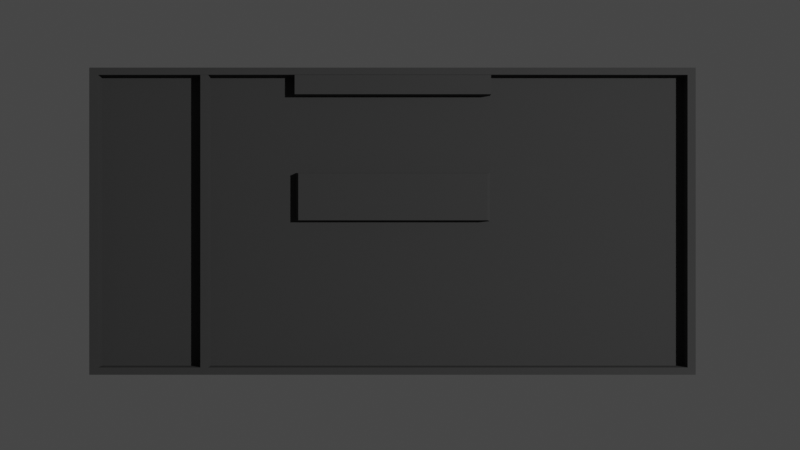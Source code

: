 # Source: UIStruncture.blend  (saved by Blender 3.6.13; exported with 4.5.12 LTS)
import bpy
from mathutils import Matrix  # noqa: F401  (used for matrix-valued properties, if any)

bpy.ops.wm.read_factory_settings(use_empty=True)
scene = bpy.context.scene
scene.name = 'Scene'

# ---- collections
col_collection = bpy.data.collections.new('Collection'); scene.collection.children.link(col_collection)

# ---- materials (node trees are filled in below, after node groups)
mat_material_001 = bpy.data.materials.new('Material.001')
mat_material_001.use_transparent_shadow = False

# ---- material node trees
mat_material_001.use_nodes = True; mat_material_001.node_tree.nodes.clear()
_N = mat_material_001.node_tree.nodes; _L = mat_material_001.node_tree.links
n0 = _N.new('ShaderNodeBsdfPrincipled'); n0.name = 'Principled BSDF'; n0.location = (10, 300)
n0.distribution = 'GGX'
n0.subsurface_method = 'RANDOM_WALK_SKIN'
n0.inputs[0].default_value = (0.0331, 0.0331, 0.0331, 1.0)
n0.inputs[2].default_value = 1.0
n0.inputs[3].default_value = 1.45
n0.inputs[27].default_value = (0.0, 0.0, 0.0, 1.0)
n0.inputs[28].default_value = 1.0
n1 = _N.new('ShaderNodeOutputMaterial'); n1.name = 'Material Output'; n1.location = (300, 300)
_L.new(n0.outputs[0], n1.inputs[0])
n1.is_active_output = True

# ---- world
world_world = bpy.data.worlds.new('World'); scene.world = world_world
world_world.use_nodes = True; world_world.node_tree.nodes.clear()
_N = world_world.node_tree.nodes; _L = world_world.node_tree.links
n0 = _N.new('ShaderNodeOutputWorld'); n0.name = 'World Output'; n0.location = (300, 300)
n1 = _N.new('ShaderNodeBackground'); n1.name = 'Background'; n1.location = (10, 300)
n1.inputs[0].default_value = (0.05088, 0.05088, 0.05088, 1.0)
_L.new(n1.outputs[0], n0.inputs[0])
n0.is_active_output = True
world_world.color = (0.05088, 0.05088, 0.05088)
world_world.use_sun_shadow = False
world_world.sun_shadow_jitter_overblur = 0.0

# ---- cameras
cam_camera = bpy.data.cameras.new('Camera')
cam_camera.clip_end = 100.0
cam_camera.ortho_scale = 7.314

# ---- lights
light_light = bpy.data.lights.new('Light', 'POINT')
light_light.transmission_factor = 0.0
light_light.energy = 1000.0
light_light.shadow_soft_size = 0.1
light_light.shadow_maximum_resolution = 0.006
light_light.use_absolute_resolution = True
light_light_001 = bpy.data.lights.new('Light.001', 'POINT')
light_light_001.transmission_factor = 0.0
light_light_001.energy = 1500.0
light_light_001.shadow_soft_size = 0.1
light_light_001.shadow_maximum_resolution = 0.006
light_light_001.use_absolute_resolution = True

# ---- meshes
me_cube_001 = bpy.data.meshes.new('Cube.001')
me_cube_001.from_pydata([(-1.0, -1.0, -1.0), (-0.9707, -0.9527, 1.0), (-1.0, 1.0, -1.0), (-0.9707, 0.9527, 1.0), (1.0, -1.0, -1.0), (0.9733, -0.9527, 1.0), (1.0, 1.0, -1.0), (0.9733, 0.9527, 1.0), (-1.0, -1.0, 1.0), (-1.0, 1.0, 1.0), (1.0, 1.0, 1.0), (1.0, -1.0, 1.0), (-0.9707, -0.9527, 1.0), (-0.9707, 0.9527, 1.0), (0.9733, 0.9527, 1.0), (0.9733, -0.9527, 1.0), (-0.9707, -0.9527, 0.0407), (-0.9707, 0.9527, 0.0407), (0.9733, 0.9527, 0.0407), (0.9733, -0.9527, 0.0407), (0.3333, 1.0, -1.0), (-0.3333, 1.0, -1.0), (-0.3333, 1.0, 1.0), (0.3333, 1.0, 1.0), (-0.3333, -1.0, -1.0), (0.3333, -1.0, -1.0), (0.3333, -1.0, 1.0), (-0.3333, -1.0, 1.0), (-0.3227, 0.9527, 1.0), (0.3253, 0.9527, 1.0), (0.3253, -0.9527, 1.0), (-0.3227, -0.9527, 1.0), (-0.3227, 0.9538, 1.0), (0.3253, 0.9538, 1.0), (0.3253, -0.9527, 1.0), (-0.3227, -0.9527, 1.0), (-0.3227, 0.9538, 0.0407), (0.3253, 0.9538, 0.0407), (0.3253, -0.9527, 0.0407), (-0.3227, -0.9527, 0.0407), (-0.3227, 0.8269, 1.0), (0.3253, 0.8269, 1.0), (-0.3227, 0.8269, 0.0407), (0.3253, 0.8269, 0.0407), (-1.0, 0.6667, -1.0), (-1.0, 0.3333, -1.0), (-1.0, -2.98e-08, -1.0), (-1.0, -0.3333, -1.0), (-1.0, -0.6667, -1.0), (-1.0, -0.6667, 1.0), (-1.0, -0.3333, 1.0), (-1.0, 2.98e-08, 1.0), (-1.0, 0.3333, 1.0), (-1.0, 0.6667, 1.0), (1.0, -0.6667, -1.0), (1.0, -0.3333, -1.0), (1.0, 2.98e-08, -1.0), (1.0, 0.3333, -1.0), (1.0, 0.6667, -1.0), (1.0, 0.6667, 1.0), (1.0, 0.3333, 1.0), (1.0, -2.98e-08, 1.0), (1.0, -0.3333, 1.0), (1.0, -0.6667, 1.0), (-0.9707, -0.6352, 1.0), (-0.9707, -0.3176, 1.0), (-0.9707, 0.0, 1.0), (-0.9707, 0.3176, 1.0), (-0.9707, 0.6352, 1.0), (0.9733, 0.6352, 1.0), (0.9733, 0.3176, 1.0), (0.9733, 0.0, 1.0), (0.9733, -0.3176, 1.0), (0.9733, -0.6352, 1.0), (-0.9707, -0.6352, 1.0), (-0.9707, -0.3176, 1.0), (-0.9707, 0.0, 1.0), (-0.9707, 0.3176, 1.0), (-0.9707, 0.6352, 1.0), (0.9733, 0.6352, 1.0), (0.9733, 0.3176, 1.0), (0.9733, 0.0, 1.0), (0.9733, -0.3176, 1.0), (0.9733, -0.6352, 1.0), (-0.9707, -0.6352, 0.0407), (-0.9707, -0.3176, 0.0407), (-0.9707, 0.0, 0.0407), (-0.9707, 0.3176, 0.0407), (-0.9707, 0.6352, 0.0407), (0.9733, 0.6352, 0.0407), (0.9733, 0.3176, 0.0407), (0.9733, 0.0, 0.0407), (0.9733, -0.3176, 0.0407), (0.9733, -0.6352, 0.0407), (0.3253, 0.636, 0.0407), (0.3253, 0.3183, 0.0407), (0.3253, 0.0005113, 0.0407), (0.3253, -0.3172, 0.0407), (0.3253, -0.635, 0.0407), (-0.3227, 0.636, 0.0407), (-0.3227, 0.3183, 0.0407), (-0.3227, 0.0005113, 0.0407), (-0.3227, -0.3172, 0.0407), (-0.3227, -0.635, 0.0407), (-0.3333, 0.6667, -1.0), (-0.3333, 0.3333, -1.0), (-0.3333, -2.98e-08, -1.0), (-0.3333, -0.3333, -1.0), (-0.3333, -0.6667, -1.0), (0.3333, 0.6667, -1.0), (0.3333, 0.3333, -1.0), (0.3333, -2.98e-08, -1.0), (0.3333, -0.3333, -1.0), (0.3333, -0.6667, -1.0), (0.3141, 0.3128, 0.8237), (0.3141, 0.006003, 0.8237), (-0.3115, 0.3128, 0.8237), (-0.3115, 0.006003, 0.8237), (-0.36, 1.0, -1.0), (-0.3867, 1.0, -1.0), (-0.4133, 1.0, -1.0), (-0.44, 1.0, -1.0), (-0.4667, 1.0, -1.0), (-0.4933, 1.0, -1.0), (-0.52, 1.0, -1.0), (-0.5467, 1.0, -1.0), (-0.5733, 1.0, -1.0), (-0.6, 1.0, -1.0), (-0.6267, 1.0, -1.0), (-0.6533, 1.0, -1.0), (-0.68, 1.0, -1.0), (-0.7067, 1.0, -1.0), (-0.7333, 1.0, -1.0), (-0.76, 1.0, -1.0), (-0.7867, 1.0, -1.0), (-0.8133, 1.0, -1.0), (-0.84, 1.0, -1.0), (-0.8667, 1.0, -1.0), (-0.8933, 1.0, -1.0), (-0.92, 1.0, -1.0), (-0.9467, 1.0, -1.0), (-0.9733, 1.0, -1.0), (-0.36, -1.0, 1.0), (-0.3867, -1.0, 1.0), (-0.4133, -1.0, 1.0), (-0.44, -1.0, 1.0), (-0.4667, -1.0, 1.0), (-0.4933, -1.0, 1.0), (-0.52, -1.0, 1.0), (-0.5467, -1.0, 1.0), (-0.5733, -1.0, 1.0), (-0.6, -1.0, 1.0), (-0.6267, -1.0, 1.0), (-0.6533, -1.0, 1.0), (-0.68, -1.0, 1.0), (-0.7067, -1.0, 1.0), (-0.7333, -1.0, 1.0), (-0.76, -1.0, 1.0), (-0.7867, -1.0, 1.0), (-0.8133, -1.0, 1.0), (-0.84, -1.0, 1.0), (-0.8667, -1.0, 1.0), (-0.8933, -1.0, 1.0), (-0.92, -1.0, 1.0), (-0.9467, -1.0, 1.0), (-0.9733, -1.0, 1.0), (-0.3486, -0.9527, 1.0), (-0.3746, -0.9527, 1.0), (-0.4005, -0.9527, 1.0), (-0.4264, -0.9527, 1.0), (-0.4523, -0.9527, 1.0), (-0.4782, -0.9527, 1.0), (-0.5041, -0.9527, 1.0), (-0.5301, -0.9527, 1.0), (-0.556, -0.9527, 1.0), (-0.5819, -0.9527, 1.0), (-0.6078, -0.9527, 1.0), (-0.6337, -0.9527, 1.0), (-0.6597, -0.9527, 1.0), (-0.6856, -0.9527, 1.0), (-0.7115, -0.9527, 1.0), (-0.7374, -0.9527, 1.0), (-0.7633, -0.9527, 1.0), (-0.7893, -0.9527, 1.0), (-0.8152, -0.9527, 1.0), (-0.8411, -0.9527, 1.0), (-0.867, -0.9527, 1.0), (-0.8929, -0.9527, 1.0), (-0.9189, -0.9527, 1.0), (-0.9448, -0.9527, 1.0), (-0.3486, -0.9527, 1.0), (-0.3746, -0.9527, 1.0), (-0.4005, -0.9527, 1.0), (-0.4264, -0.9527, 1.0), (-0.4523, -0.9527, 1.0), (-0.4782, -0.9527, 1.0), (-0.5041, -0.9527, 1.0), (-0.5301, -0.9527, 1.0), (-0.556, -0.9527, 1.0), (-0.5819, -0.9527, 1.0), (-0.6078, -0.9527, 1.0), (-0.6337, -0.9527, 1.0), (-0.6597, -0.9527, 1.0), (-0.6856, -0.9527, 1.0), (-0.7115, -0.9527, 1.0), (-0.7374, -0.9527, 1.0), (-0.7633, -0.9527, 1.0), (-0.7893, -0.9527, 1.0), (-0.8152, -0.9527, 1.0), (-0.8411, -0.9527, 1.0), (-0.867, -0.9527, 1.0), (-0.8929, -0.9527, 1.0), (-0.9189, -0.9527, 1.0), (-0.9448, -0.9527, 1.0), (-0.3486, -0.9527, 0.0407), (-0.3746, -0.9527, 0.0407), (-0.4005, -0.9527, 0.0407), (-0.4264, -0.9527, 0.0407), (-0.4523, -0.9527, 0.0407), (-0.4782, -0.9527, 0.0407), (-0.5041, -0.9527, 0.0407), (-0.5301, -0.9527, 0.0407), (-0.556, -0.9527, 0.0407), (-0.5819, -0.9527, 0.0407), (-0.6078, -0.9527, 0.0407), (-0.6337, -0.9527, 0.0407), (-0.6597, -0.9527, 0.0407), (-0.6856, -0.9527, 0.0407), (-0.7115, -0.9527, 0.0407), (-0.7374, -0.9527, 0.0407), (-0.7633, -0.9527, 0.0407), (-0.7893, -0.9527, 0.0407), (-0.8152, -0.9527, 0.0407), (-0.8411, -0.9527, 0.0407), (-0.867, -0.9527, 0.0407), (-0.8929, -0.9527, 0.0407), (-0.9189, -0.9527, 0.0407), (-0.9448, -0.9527, 0.0407), (-0.9733, 1.0, 1.0), (-0.9467, 1.0, 1.0), (-0.92, 1.0, 1.0), (-0.8933, 1.0, 1.0), (-0.8667, 1.0, 1.0), (-0.84, 1.0, 1.0), (-0.8133, 1.0, 1.0), (-0.7867, 1.0, 1.0), (-0.76, 1.0, 1.0), (-0.7333, 1.0, 1.0), (-0.7067, 1.0, 1.0), (-0.68, 1.0, 1.0), (-0.6533, 1.0, 1.0), (-0.6267, 1.0, 1.0), (-0.6, 1.0, 1.0), (-0.5733, 1.0, 1.0), (-0.5467, 1.0, 1.0), (-0.52, 1.0, 1.0), (-0.4933, 1.0, 1.0), (-0.4667, 1.0, 1.0), (-0.44, 1.0, 1.0), (-0.4133, 1.0, 1.0), (-0.3867, 1.0, 1.0), (-0.36, 1.0, 1.0), (-0.9733, -1.0, -1.0), (-0.9467, -1.0, -1.0), (-0.92, -1.0, -1.0), (-0.8933, -1.0, -1.0), (-0.8667, -1.0, -1.0), (-0.84, -1.0, -1.0), (-0.8133, -1.0, -1.0), (-0.7867, -1.0, -1.0), (-0.76, -1.0, -1.0), (-0.7333, -1.0, -1.0), (-0.7067, -1.0, -1.0), (-0.68, -1.0, -1.0), (-0.6533, -1.0, -1.0), (-0.6267, -1.0, -1.0), (-0.6, -1.0, -1.0), (-0.5733, -1.0, -1.0), (-0.5467, -1.0, -1.0), (-0.52, -1.0, -1.0), (-0.4933, -1.0, -1.0), (-0.4667, -1.0, -1.0), (-0.44, -1.0, -1.0), (-0.4133, -1.0, -1.0), (-0.3867, -1.0, -1.0), (-0.36, -1.0, -1.0), (-0.9448, 0.9527, 1.0), (-0.9189, 0.9527, 1.0), (-0.8929, 0.9527, 1.0), (-0.867, 0.9527, 1.0), (-0.8411, 0.9527, 1.0), (-0.8152, 0.9527, 1.0), (-0.7893, 0.9527, 1.0), (-0.7633, 0.9527, 1.0), (-0.7374, 0.9527, 1.0), (-0.7115, 0.9527, 1.0), (-0.6856, 0.9527, 1.0), (-0.6597, 0.9527, 1.0), (-0.6337, 0.9527, 1.0), (-0.6078, 0.9527, 1.0), (-0.5819, 0.9527, 1.0), (-0.556, 0.9527, 1.0), (-0.5301, 0.9527, 1.0), (-0.5041, 0.9527, 1.0), (-0.4782, 0.9527, 1.0), (-0.4523, 0.9527, 1.0), (-0.4264, 0.9527, 1.0), (-0.4005, 0.9527, 1.0), (-0.3746, 0.9527, 1.0), (-0.3486, 0.9527, 1.0), (-0.9448, 0.9528, 1.0), (-0.9189, 0.9528, 1.0), (-0.8929, 0.9529, 1.0), (-0.867, 0.9529, 1.0), (-0.8411, 0.9529, 1.0), (-0.8152, 0.953, 1.0), (-0.7893, 0.953, 1.0), (-0.7633, 0.9531, 1.0), (-0.7374, 0.9531, 1.0), (-0.7115, 0.9531, 1.0), (-0.6856, 0.9532, 1.0), (-0.6597, 0.9532, 1.0), (-0.6337, 0.9533, 1.0), (-0.6078, 0.9533, 1.0), (-0.5819, 0.9533, 1.0), (-0.556, 0.9534, 1.0), (-0.5301, 0.9534, 1.0), (-0.5041, 0.9535, 1.0), (-0.4782, 0.9535, 1.0), (-0.4523, 0.9536, 1.0), (-0.4264, 0.9536, 1.0), (-0.4005, 0.9536, 1.0), (-0.3746, 0.9537, 1.0), (-0.3486, 0.9537, 1.0), (-0.9448, 0.9528, 0.0407), (-0.9189, 0.9528, 0.0407), (-0.8929, 0.9529, 0.0407), (-0.867, 0.9529, 0.0407), (-0.8411, 0.9529, 0.0407), (-0.8152, 0.953, 0.0407), (-0.7893, 0.953, 0.0407), (-0.7633, 0.9531, 0.0407), (-0.7374, 0.9531, 0.0407), (-0.7115, 0.9531, 0.0407), (-0.6856, 0.9532, 0.0407), (-0.6597, 0.9532, 0.0407), (-0.6337, 0.9533, 0.0407), (-0.6078, 0.9533, 0.0407), (-0.5819, 0.9533, 0.0407), (-0.556, 0.9534, 0.0407), (-0.5301, 0.9534, 0.0407), (-0.5041, 0.9535, 0.0407), (-0.4782, 0.9535, 0.0407), (-0.4523, 0.9536, 0.0407), (-0.4264, 0.9536, 0.0407), (-0.4005, 0.9536, 0.0407), (-0.3746, 0.9537, 0.0407), (-0.3486, 0.9537, 0.0407), (-0.36, 0.6667, -1.0), (-0.3867, 0.6667, -1.0), (-0.4133, 0.6667, -1.0), (-0.44, 0.6667, -1.0), (-0.4667, 0.6667, -1.0), (-0.4933, 0.6667, -1.0), (-0.52, 0.6667, -1.0), (-0.5467, 0.6667, -1.0), (-0.5733, 0.6667, -1.0), (-0.6, 0.6667, -1.0), (-0.6267, 0.6667, -1.0), (-0.6533, 0.6667, -1.0), (-0.68, 0.6667, -1.0), (-0.7067, 0.6667, -1.0), (-0.7333, 0.6667, -1.0), (-0.76, 0.6667, -1.0), (-0.7867, 0.6667, -1.0), (-0.8133, 0.6667, -1.0), (-0.84, 0.6667, -1.0), (-0.8667, 0.6667, -1.0), (-0.8933, 0.6667, -1.0), (-0.92, 0.6667, -1.0), (-0.9467, 0.6667, -1.0), (-0.9733, 0.6667, -1.0), (-0.36, 0.3333, -1.0), (-0.3867, 0.3333, -1.0), (-0.4133, 0.3333, -1.0), (-0.44, 0.3333, -1.0), (-0.4667, 0.3333, -1.0), (-0.4933, 0.3333, -1.0), (-0.52, 0.3333, -1.0), (-0.5467, 0.3333, -1.0), (-0.5733, 0.3333, -1.0), (-0.6, 0.3333, -1.0), (-0.6267, 0.3333, -1.0), (-0.6533, 0.3333, -1.0), (-0.68, 0.3333, -1.0), (-0.7067, 0.3333, -1.0), (-0.7333, 0.3333, -1.0), (-0.76, 0.3333, -1.0), (-0.7867, 0.3333, -1.0), (-0.8133, 0.3333, -1.0), (-0.84, 0.3333, -1.0), (-0.8667, 0.3333, -1.0), (-0.8933, 0.3333, -1.0), (-0.92, 0.3333, -1.0), (-0.9467, 0.3333, -1.0), (-0.9733, 0.3333, -1.0), (-0.36, -2.98e-08, -1.0), (-0.3867, -2.98e-08, -1.0), (-0.4133, -2.98e-08, -1.0), (-0.44, -2.98e-08, -1.0), (-0.4667, -2.98e-08, -1.0), (-0.4933, -2.98e-08, -1.0), (-0.52, -2.98e-08, -1.0), (-0.5467, -2.98e-08, -1.0), (-0.5733, -2.98e-08, -1.0), (-0.6, -2.98e-08, -1.0), (-0.6267, -2.98e-08, -1.0), (-0.6533, -2.98e-08, -1.0), (-0.68, -2.98e-08, -1.0), (-0.7067, -2.98e-08, -1.0), (-0.7333, -2.98e-08, -1.0), (-0.76, -2.98e-08, -1.0), (-0.7867, -2.98e-08, -1.0), (-0.8133, -2.98e-08, -1.0), (-0.84, -2.98e-08, -1.0), (-0.8667, -2.98e-08, -1.0), (-0.8933, -2.98e-08, -1.0), (-0.92, -2.98e-08, -1.0), (-0.9467, -2.98e-08, -1.0), (-0.9733, -2.98e-08, -1.0), (-0.36, -0.3333, -1.0), (-0.3867, -0.3333, -1.0), (-0.4133, -0.3333, -1.0), (-0.44, -0.3333, -1.0), (-0.4667, -0.3333, -1.0), (-0.4933, -0.3333, -1.0), (-0.52, -0.3333, -1.0), (-0.5467, -0.3333, -1.0), (-0.5733, -0.3333, -1.0), (-0.6, -0.3333, -1.0), (-0.6267, -0.3333, -1.0), (-0.6533, -0.3333, -1.0), (-0.68, -0.3333, -1.0), (-0.7067, -0.3333, -1.0), (-0.7333, -0.3333, -1.0), (-0.76, -0.3333, -1.0), (-0.7867, -0.3333, -1.0), (-0.8133, -0.3333, -1.0), (-0.84, -0.3333, -1.0), (-0.8667, -0.3333, -1.0), (-0.8933, -0.3333, -1.0), (-0.92, -0.3333, -1.0), (-0.9467, -0.3333, -1.0), (-0.9733, -0.3333, -1.0), (-0.36, -0.6667, -1.0), (-0.3867, -0.6667, -1.0), (-0.4133, -0.6667, -1.0), (-0.44, -0.6667, -1.0), (-0.4667, -0.6667, -1.0), (-0.4933, -0.6667, -1.0), (-0.52, -0.6667, -1.0), (-0.5467, -0.6667, -1.0), (-0.5733, -0.6667, -1.0), (-0.6, -0.6667, -1.0), (-0.6267, -0.6667, -1.0), (-0.6533, -0.6667, -1.0), (-0.68, -0.6667, -1.0), (-0.7067, -0.6667, -1.0), (-0.7333, -0.6667, -1.0), (-0.76, -0.6667, -1.0), (-0.7867, -0.6667, -1.0), (-0.8133, -0.6667, -1.0), (-0.84, -0.6667, -1.0), (-0.8667, -0.6667, -1.0), (-0.8933, -0.6667, -1.0), (-0.92, -0.6667, -1.0), (-0.9467, -0.6667, -1.0), (-0.9733, -0.6667, -1.0), (-0.9448, 0.6352, 0.0407), (-0.9189, 0.6352, 0.0407), (-0.8929, 0.6353, 0.0407), (-0.867, 0.6353, 0.0407), (-0.8411, 0.6353, 0.0407), (-0.8152, 0.6354, 0.0407), (-0.7893, 0.6354, 0.0407), (-0.7633, 0.6354, 0.0407), (-0.7374, 0.6355, 0.0407), (-0.7115, 0.6355, 0.0407), (-0.6856, 0.6355, 0.0407), (-0.6597, 0.6356, 0.0407), (-0.6337, 0.6356, 0.0407), (-0.6078, 0.6356, 0.0407), (-0.5819, 0.6357, 0.0407), (-0.556, 0.6357, 0.0407), (-0.5301, 0.6357, 0.0407), (-0.5041, 0.6358, 0.0407), (-0.4782, 0.6358, 0.0407), (-0.4523, 0.6358, 0.0407), (-0.4264, 0.6359, 0.0407), (-0.4005, 0.6359, 0.0407), (-0.3746, 0.6359, 0.0407), (-0.3486, 0.636, 0.0407), (-0.9448, 0.3176, 0.0407), (-0.9189, 0.3176, 0.0407), (-0.8929, 0.3177, 0.0407), (-0.867, 0.3177, 0.0407), (-0.8411, 0.3177, 0.0407), (-0.8152, 0.3177, 0.0407), (-0.7893, 0.3178, 0.0407), (-0.7633, 0.3178, 0.0407), (-0.7374, 0.3178, 0.0407), (-0.7115, 0.3179, 0.0407), (-0.6856, 0.3179, 0.0407), (-0.6597, 0.3179, 0.0407), (-0.6337, 0.3179, 0.0407), (-0.6078, 0.318, 0.0407), (-0.5819, 0.318, 0.0407), (-0.556, 0.318, 0.0407), (-0.5301, 0.318, 0.0407), (-0.5041, 0.3181, 0.0407), (-0.4782, 0.3181, 0.0407), (-0.4523, 0.3181, 0.0407), (-0.4264, 0.3182, 0.0407), (-0.4005, 0.3182, 0.0407), (-0.3746, 0.3182, 0.0407), (-0.3486, 0.3182, 0.0407), (-0.9448, 2.045e-05, 0.0407), (-0.9189, 4.09e-05, 0.0407), (-0.8929, 6.135e-05, 0.0407), (-0.867, 8.18e-05, 0.0407), (-0.8411, 0.0001023, 0.0407), (-0.8152, 0.0001227, 0.0407), (-0.7893, 0.0001432, 0.0407), (-0.7633, 0.0001636, 0.0407), (-0.7374, 0.0001841, 0.0407), (-0.7115, 0.0002045, 0.0407), (-0.6856, 0.000225, 0.0407), (-0.6597, 0.0002454, 0.0407), (-0.6337, 0.0002659, 0.0407), (-0.6078, 0.0002863, 0.0407), (-0.5819, 0.0003068, 0.0407), (-0.556, 0.0003272, 0.0407), (-0.5301, 0.0003477, 0.0407), (-0.5041, 0.0003681, 0.0407), (-0.4782, 0.0003886, 0.0407), (-0.4523, 0.000409, 0.0407), (-0.4264, 0.0004295, 0.0407), (-0.4005, 0.0004499, 0.0407), (-0.3746, 0.0004704, 0.0407), (-0.3486, 0.0004908, 0.0407), (-0.9448, -0.3176, 0.0407), (-0.9189, -0.3176, 0.0407), (-0.8929, -0.3175, 0.0407), (-0.867, -0.3175, 0.0407), (-0.8411, -0.3175, 0.0407), (-0.8152, -0.3175, 0.0407), (-0.7893, -0.3175, 0.0407), (-0.7633, -0.3175, 0.0407), (-0.7374, -0.3175, 0.0407), (-0.7115, -0.3174, 0.0407), (-0.6856, -0.3174, 0.0407), (-0.6597, -0.3174, 0.0407), (-0.6337, -0.3174, 0.0407), (-0.6078, -0.3174, 0.0407), (-0.5819, -0.3174, 0.0407), (-0.556, -0.3174, 0.0407), (-0.5301, -0.3173, 0.0407), (-0.5041, -0.3173, 0.0407), (-0.4782, -0.3173, 0.0407), (-0.4523, -0.3173, 0.0407), (-0.4264, -0.3173, 0.0407), (-0.4005, -0.3173, 0.0407), (-0.3746, -0.3173, 0.0407), (-0.3486, -0.3173, 0.0407), (-0.9448, -0.6351, 0.0407), (-0.9189, -0.6351, 0.0407), (-0.8929, -0.6351, 0.0407), (-0.867, -0.6351, 0.0407), (-0.8411, -0.6351, 0.0407), (-0.8152, -0.6351, 0.0407), (-0.7893, -0.6351, 0.0407), (-0.7633, -0.6351, 0.0407), (-0.7374, -0.6351, 0.0407), (-0.7115, -0.6351, 0.0407), (-0.6856, -0.6351, 0.0407), (-0.6597, -0.6351, 0.0407), (-0.6337, -0.6351, 0.0407), (-0.6078, -0.6351, 0.0407), (-0.5819, -0.6351, 0.0407), (-0.556, -0.635, 0.0407), (-0.5301, -0.635, 0.0407), (-0.5041, -0.635, 0.0407), (-0.4782, -0.635, 0.0407), (-0.4523, -0.635, 0.0407), (-0.4264, -0.635, 0.0407), (-0.4005, -0.635, 0.0407), (-0.3746, -0.635, 0.0407), (-0.3486, -0.635, 0.0407), (-0.6078, -0.9527, 1.0), (-0.6337, -0.9527, 1.0), (-0.6337, 0.9533, 1.0), (-0.6078, 0.9533, 1.0), (-0.6337, 0.6356, 1.0), (-0.6078, 0.6356, 1.0), (-0.6337, 0.3179, 1.0), (-0.6078, 0.318, 1.0), (-0.6337, 0.0002659, 1.0), (-0.6078, 0.0002863, 1.0), (-0.6337, -0.3174, 1.0), (-0.6078, -0.3174, 1.0), (-0.6337, -0.6351, 1.0), (-0.6078, -0.6351, 1.0), (-0.3171, 0.3155, 0.4322), (0.3197, 0.3155, 0.4322), (-0.3171, 0.003257, 0.4322), (0.3197, 0.003257, 0.4322)], [], [(44, 53, 9, 2), (20, 23, 10, 6), (54, 63, 11, 4), (262, 165, 8, 0), (113, 54, 4, 25), (64, 1, 12, 74), (68, 3, 9, 53), (29, 7, 10, 23), (73, 5, 11, 63), (189, 1, 8, 165), (34, 15, 19, 38), (30, 5, 15, 34), (286, 3, 13, 310), (69, 7, 14, 79), (574, 84, 16, 237), (310, 13, 17, 334), (79, 14, 18, 89), (74, 12, 16, 84), (14, 33, 37, 18), (32, 36, 42, 40), (93, 98, 38, 19), (98, 103, 39, 38), (7, 29, 33, 14), (29, 28, 32, 33), (166, 31, 35, 190), (31, 30, 34, 35), (190, 35, 39, 214), (35, 34, 38, 39), (5, 30, 26, 11), (30, 31, 27, 26), (309, 28, 22, 261), (28, 29, 23, 22), (454, 108, 24, 285), (108, 113, 25, 24), (4, 11, 26, 25), (25, 26, 27, 24), (118, 261, 22, 21), (21, 22, 23, 20), (41, 40, 42, 43), (36, 37, 43, 42), (33, 32, 40, 41), (37, 33, 41, 43), (21, 20, 109, 104), (104, 109, 110, 105), (105, 110, 111, 106), (106, 111, 112, 107), (107, 112, 113, 108), (118, 21, 104, 358), (358, 104, 105, 382), (382, 105, 106, 406), (406, 106, 107, 430), (430, 107, 108, 454), (37, 36, 99, 94), (94, 99, 100, 95), (613, 612, 116, 114), (96, 101, 102, 97), (97, 102, 103, 98), (18, 37, 94, 89), (89, 94, 95, 90), (90, 95, 96, 91), (91, 96, 97, 92), (92, 97, 98, 93), (13, 78, 88, 17), (78, 77, 87, 88), (77, 76, 86, 87), (76, 75, 85, 86), (75, 74, 84, 85), (15, 83, 93, 19), (83, 82, 92, 93), (82, 81, 91, 92), (81, 80, 90, 91), (80, 79, 89, 90), (334, 17, 88, 478), (478, 88, 87, 502), (502, 87, 86, 526), (526, 86, 85, 550), (550, 85, 84, 574), (5, 73, 83, 15), (73, 72, 82, 83), (72, 71, 81, 82), (71, 70, 80, 81), (70, 69, 79, 80), (7, 69, 59, 10), (69, 70, 60, 59), (70, 71, 61, 60), (71, 72, 62, 61), (72, 73, 63, 62), (1, 64, 49, 8), (64, 65, 50, 49), (65, 66, 51, 50), (66, 67, 52, 51), (67, 68, 53, 52), (3, 68, 78, 13), (68, 67, 77, 78), (67, 66, 76, 77), (66, 65, 75, 76), (65, 64, 74, 75), (20, 6, 58, 109), (109, 58, 57, 110), (110, 57, 56, 111), (111, 56, 55, 112), (112, 55, 54, 113), (6, 10, 59, 58), (58, 59, 60, 57), (57, 60, 61, 56), (56, 61, 62, 55), (55, 62, 63, 54), (0, 8, 49, 48), (48, 49, 50, 47), (47, 50, 51, 46), (46, 51, 52, 45), (45, 52, 53, 44), (114, 116, 117, 115), (612, 614, 117, 116), (614, 615, 115, 117), (615, 613, 114, 115), (102, 573, 597, 103), (573, 572, 596, 597), (572, 571, 595, 596), (571, 570, 594, 595), (570, 569, 593, 594), (569, 568, 592, 593), (568, 567, 591, 592), (567, 566, 590, 591), (566, 565, 589, 590), (565, 564, 588, 589), (564, 563, 587, 588), (347, 346, 600, 601), (562, 561, 585, 586), (561, 560, 584, 585), (560, 559, 583, 584), (559, 558, 582, 583), (558, 557, 581, 582), (557, 556, 580, 581), (556, 555, 579, 580), (555, 554, 578, 579), (554, 553, 577, 578), (553, 552, 576, 577), (552, 551, 575, 576), (551, 550, 574, 575), (101, 549, 573, 102), (549, 548, 572, 573), (548, 547, 571, 572), (547, 546, 570, 571), (546, 545, 569, 570), (545, 544, 568, 569), (544, 543, 567, 568), (543, 542, 566, 567), (542, 541, 565, 566), (541, 540, 564, 565), (540, 539, 563, 564), (514, 538, 606, 604), (538, 537, 561, 562), (537, 536, 560, 561), (536, 535, 559, 560), (535, 534, 558, 559), (534, 533, 557, 558), (533, 532, 556, 557), (532, 531, 555, 556), (531, 530, 554, 555), (530, 529, 553, 554), (529, 528, 552, 553), (528, 527, 551, 552), (527, 526, 550, 551), (100, 525, 549, 101), (525, 524, 548, 549), (524, 523, 547, 548), (523, 522, 546, 547), (522, 521, 545, 546), (521, 520, 544, 545), (520, 519, 543, 544), (519, 518, 542, 543), (518, 517, 541, 542), (517, 516, 540, 541), (516, 515, 539, 540), (539, 515, 605, 607), (514, 513, 537, 538), (513, 512, 536, 537), (512, 511, 535, 536), (511, 510, 534, 535), (510, 509, 533, 534), (509, 508, 532, 533), (508, 507, 531, 532), (507, 506, 530, 531), (506, 505, 529, 530), (505, 504, 528, 529), (504, 503, 527, 528), (503, 502, 526, 527), (99, 501, 525, 100), (501, 500, 524, 525), (500, 499, 523, 524), (499, 498, 522, 523), (498, 497, 521, 522), (497, 496, 520, 521), (496, 495, 519, 520), (495, 494, 518, 519), (494, 493, 517, 518), (493, 492, 516, 517), (492, 491, 515, 516), (538, 562, 608, 606), (490, 489, 513, 514), (489, 488, 512, 513), (488, 487, 511, 512), (487, 486, 510, 511), (486, 485, 509, 510), (485, 484, 508, 509), (484, 483, 507, 508), (483, 482, 506, 507), (482, 481, 505, 506), (481, 480, 504, 505), (480, 479, 503, 504), (479, 478, 502, 503), (36, 357, 501, 99), (357, 356, 500, 501), (356, 355, 499, 500), (355, 354, 498, 499), (354, 353, 497, 498), (353, 352, 496, 497), (352, 351, 495, 496), (351, 350, 494, 495), (350, 349, 493, 494), (349, 348, 492, 493), (348, 347, 491, 492), (225, 224, 598, 599), (346, 345, 489, 490), (345, 344, 488, 489), (344, 343, 487, 488), (343, 342, 486, 487), (342, 341, 485, 486), (341, 340, 484, 485), (340, 339, 483, 484), (339, 338, 482, 483), (338, 337, 481, 482), (337, 336, 480, 481), (336, 335, 479, 480), (335, 334, 478, 479), (47, 453, 477, 48), (453, 452, 476, 477), (452, 451, 475, 476), (451, 450, 474, 475), (450, 449, 473, 474), (449, 448, 472, 473), (448, 447, 471, 472), (447, 446, 470, 471), (446, 445, 469, 470), (445, 444, 468, 469), (444, 443, 467, 468), (443, 442, 466, 467), (442, 441, 465, 466), (441, 440, 464, 465), (440, 439, 463, 464), (439, 438, 462, 463), (438, 437, 461, 462), (437, 436, 460, 461), (436, 435, 459, 460), (435, 434, 458, 459), (434, 433, 457, 458), (433, 432, 456, 457), (432, 431, 455, 456), (431, 430, 454, 455), (46, 429, 453, 47), (429, 428, 452, 453), (428, 427, 451, 452), (427, 426, 450, 451), (426, 425, 449, 450), (425, 424, 448, 449), (424, 423, 447, 448), (423, 422, 446, 447), (422, 421, 445, 446), (421, 420, 444, 445), (420, 419, 443, 444), (419, 418, 442, 443), (418, 417, 441, 442), (417, 416, 440, 441), (416, 415, 439, 440), (415, 414, 438, 439), (414, 413, 437, 438), (413, 412, 436, 437), (412, 411, 435, 436), (411, 410, 434, 435), (410, 409, 433, 434), (409, 408, 432, 433), (408, 407, 431, 432), (407, 406, 430, 431), (45, 405, 429, 46), (405, 404, 428, 429), (404, 403, 427, 428), (403, 402, 426, 427), (402, 401, 425, 426), (401, 400, 424, 425), (400, 399, 423, 424), (399, 398, 422, 423), (398, 397, 421, 422), (397, 396, 420, 421), (396, 395, 419, 420), (395, 394, 418, 419), (394, 393, 417, 418), (393, 392, 416, 417), (392, 391, 415, 416), (391, 390, 414, 415), (390, 389, 413, 414), (389, 388, 412, 413), (388, 387, 411, 412), (387, 386, 410, 411), (386, 385, 409, 410), (385, 384, 408, 409), (384, 383, 407, 408), (383, 382, 406, 407), (44, 381, 405, 45), (381, 380, 404, 405), (380, 379, 403, 404), (379, 378, 402, 403), (378, 377, 401, 402), (377, 376, 400, 401), (376, 375, 399, 400), (375, 374, 398, 399), (374, 373, 397, 398), (373, 372, 396, 397), (372, 371, 395, 396), (371, 370, 394, 395), (370, 369, 393, 394), (369, 368, 392, 393), (368, 367, 391, 392), (367, 366, 390, 391), (366, 365, 389, 390), (365, 364, 388, 389), (364, 363, 387, 388), (363, 362, 386, 387), (362, 361, 385, 386), (361, 360, 384, 385), (360, 359, 383, 384), (359, 358, 382, 383), (2, 141, 381, 44), (141, 140, 380, 381), (140, 139, 379, 380), (139, 138, 378, 379), (138, 137, 377, 378), (137, 136, 376, 377), (136, 135, 375, 376), (135, 134, 374, 375), (134, 133, 373, 374), (133, 132, 372, 373), (132, 131, 371, 372), (131, 130, 370, 371), (130, 129, 369, 370), (129, 128, 368, 369), (128, 127, 367, 368), (127, 126, 366, 367), (126, 125, 365, 366), (125, 124, 364, 365), (124, 123, 363, 364), (123, 122, 362, 363), (122, 121, 361, 362), (121, 120, 360, 361), (120, 119, 359, 360), (119, 118, 358, 359), (2, 9, 238, 141), (141, 238, 239, 140), (140, 239, 240, 139), (139, 240, 241, 138), (138, 241, 242, 137), (137, 242, 243, 136), (136, 243, 244, 135), (135, 244, 245, 134), (134, 245, 246, 133), (133, 246, 247, 132), (132, 247, 248, 131), (131, 248, 249, 130), (130, 249, 250, 129), (129, 250, 251, 128), (128, 251, 252, 127), (127, 252, 253, 126), (126, 253, 254, 125), (125, 254, 255, 124), (124, 255, 256, 123), (123, 256, 257, 122), (122, 257, 258, 121), (121, 258, 259, 120), (120, 259, 260, 119), (119, 260, 261, 118), (48, 477, 262, 0), (477, 476, 263, 262), (476, 475, 264, 263), (475, 474, 265, 264), (474, 473, 266, 265), (473, 472, 267, 266), (472, 471, 268, 267), (471, 470, 269, 268), (470, 469, 270, 269), (469, 468, 271, 270), (468, 467, 272, 271), (467, 466, 273, 272), (466, 465, 274, 273), (465, 464, 275, 274), (464, 463, 276, 275), (463, 462, 277, 276), (462, 461, 278, 277), (461, 460, 279, 278), (460, 459, 280, 279), (459, 458, 281, 280), (458, 457, 282, 281), (457, 456, 283, 282), (456, 455, 284, 283), (455, 454, 285, 284), (3, 286, 238, 9), (286, 287, 239, 238), (287, 288, 240, 239), (288, 289, 241, 240), (289, 290, 242, 241), (290, 291, 243, 242), (291, 292, 244, 243), (292, 293, 245, 244), (293, 294, 246, 245), (294, 295, 247, 246), (295, 296, 248, 247), (296, 297, 249, 248), (297, 298, 250, 249), (298, 299, 251, 250), (299, 300, 252, 251), (300, 301, 253, 252), (301, 302, 254, 253), (302, 303, 255, 254), (303, 304, 256, 255), (304, 305, 257, 256), (305, 306, 258, 257), (306, 307, 259, 258), (307, 308, 260, 259), (308, 309, 261, 260), (12, 213, 237, 16), (213, 212, 236, 237), (212, 211, 235, 236), (211, 210, 234, 235), (210, 209, 233, 234), (209, 208, 232, 233), (208, 207, 231, 232), (207, 206, 230, 231), (206, 205, 229, 230), (205, 204, 228, 229), (204, 203, 227, 228), (203, 202, 226, 227), (202, 201, 225, 226), (201, 200, 224, 225), (200, 199, 223, 224), (199, 198, 222, 223), (198, 197, 221, 222), (197, 196, 220, 221), (196, 195, 219, 220), (195, 194, 218, 219), (194, 193, 217, 218), (193, 192, 216, 217), (192, 191, 215, 216), (191, 190, 214, 215), (1, 189, 213, 12), (189, 188, 212, 213), (188, 187, 211, 212), (187, 186, 210, 211), (186, 185, 209, 210), (185, 184, 208, 209), (184, 183, 207, 208), (183, 182, 206, 207), (182, 181, 205, 206), (181, 180, 204, 205), (180, 179, 203, 204), (179, 178, 202, 203), (178, 177, 201, 202), (177, 176, 200, 201), (176, 175, 199, 200), (175, 174, 198, 199), (174, 173, 197, 198), (173, 172, 196, 197), (172, 171, 195, 196), (171, 170, 194, 195), (170, 169, 193, 194), (169, 168, 192, 193), (168, 167, 191, 192), (167, 166, 190, 191), (32, 333, 357, 36), (333, 332, 356, 357), (332, 331, 355, 356), (331, 330, 354, 355), (330, 329, 353, 354), (329, 328, 352, 353), (328, 327, 351, 352), (327, 326, 350, 351), (326, 325, 349, 350), (325, 324, 348, 349), (324, 323, 347, 348), (323, 322, 346, 347), (322, 321, 345, 346), (321, 320, 344, 345), (320, 319, 343, 344), (319, 318, 342, 343), (318, 317, 341, 342), (317, 316, 340, 341), (316, 315, 339, 340), (315, 314, 338, 339), (314, 313, 337, 338), (313, 312, 336, 337), (312, 311, 335, 336), (311, 310, 334, 335), (103, 597, 214, 39), (597, 596, 215, 214), (596, 595, 216, 215), (595, 594, 217, 216), (594, 593, 218, 217), (593, 592, 219, 218), (592, 591, 220, 219), (591, 590, 221, 220), (590, 589, 222, 221), (589, 588, 223, 222), (588, 587, 224, 223), (563, 539, 607, 609), (586, 585, 226, 225), (585, 584, 227, 226), (584, 583, 228, 227), (583, 582, 229, 228), (582, 581, 230, 229), (581, 580, 231, 230), (580, 579, 232, 231), (579, 578, 233, 232), (578, 577, 234, 233), (577, 576, 235, 234), (576, 575, 236, 235), (575, 574, 237, 236), (28, 309, 333, 32), (309, 308, 332, 333), (308, 307, 331, 332), (307, 306, 330, 331), (306, 305, 329, 330), (305, 304, 328, 329), (304, 303, 327, 328), (303, 302, 326, 327), (302, 301, 325, 326), (301, 300, 324, 325), (300, 299, 323, 324), (299, 298, 322, 323), (298, 297, 321, 322), (297, 296, 320, 321), (296, 295, 319, 320), (295, 294, 318, 319), (294, 293, 317, 318), (293, 292, 316, 317), (292, 291, 315, 316), (291, 290, 314, 315), (290, 289, 313, 314), (289, 288, 312, 313), (288, 287, 311, 312), (287, 286, 310, 311), (31, 166, 142, 27), (166, 167, 143, 142), (167, 168, 144, 143), (168, 169, 145, 144), (169, 170, 146, 145), (170, 171, 147, 146), (171, 172, 148, 147), (172, 173, 149, 148), (173, 174, 150, 149), (174, 175, 151, 150), (175, 176, 152, 151), (176, 177, 153, 152), (177, 178, 154, 153), (178, 179, 155, 154), (179, 180, 156, 155), (180, 181, 157, 156), (181, 182, 158, 157), (182, 183, 159, 158), (183, 184, 160, 159), (184, 185, 161, 160), (185, 186, 162, 161), (186, 187, 163, 162), (187, 188, 164, 163), (188, 189, 165, 164), (24, 27, 142, 285), (285, 142, 143, 284), (284, 143, 144, 283), (283, 144, 145, 282), (282, 145, 146, 281), (281, 146, 147, 280), (280, 147, 148, 279), (279, 148, 149, 278), (278, 149, 150, 277), (277, 150, 151, 276), (276, 151, 152, 275), (275, 152, 153, 274), (274, 153, 154, 273), (273, 154, 155, 272), (272, 155, 156, 271), (271, 156, 157, 270), (270, 157, 158, 269), (269, 158, 159, 268), (268, 159, 160, 267), (267, 160, 161, 266), (266, 161, 162, 265), (265, 162, 163, 264), (264, 163, 164, 263), (263, 164, 165, 262), (609, 608, 610, 611), (607, 606, 608, 609), (605, 604, 606, 607), (603, 602, 604, 605), (601, 600, 602, 603), (611, 610, 599, 598), (515, 491, 603, 605), (490, 514, 604, 602), (224, 587, 611, 598), (491, 347, 601, 603), (587, 563, 609, 611), (586, 225, 599, 610), (346, 490, 602, 600), (562, 586, 610, 608), (96, 95, 613, 615), (101, 96, 615, 614), (100, 101, 614, 612), (95, 100, 612, 613)])
_uv = me_cube_001.uv_layers.new(name='UVMap')
_uv.uv.foreach_set('vector', [0.375, 0.2083, 0.625, 0.2083, 0.625, 0.25, 0.375, 0.25, 0.375, 0.4167, 0.625, 0.4167, 0.625, 0.5, 0.375, 0.5, 0.375, 0.7083, 0.625, 0.7083, 0.625, 0.75, 0.375, 0.75, 0.375, 0.9967, 0.625, 0.9967, 0.625, 1.0, 0.375, 1.0, 0.2917, 0.7083, 0.375, 0.7083, 0.375, 0.75, 0.2917, 0.75, 0.8691, 0.7044, 0.8691, 0.7441, 0.8691, 0.7441, 0.8691, 0.7044, 0.8691, 0.5456, 0.8691, 0.5059, 0.875, 0.5, 0.875, 0.5417, 0.7103, 0.5059, 0.6309, 0.5059, 0.625, 0.5, 0.7083, 0.5, 0.6309, 0.7044, 0.6309, 0.7441, 0.625, 0.75, 0.625, 0.7083, 0.8659, 0.7441, 0.8691, 0.7441, 0.875, 0.75, 0.8717, 0.75, 0.7103, 0.7441, 0.6309, 0.7441, 0.6309, 0.7441, 0.7103, 0.7441, 0.7103, 0.7441, 0.6309, 0.7441, 0.6309, 0.7441, 0.7103, 0.7441, 0.8659, 0.5059, 0.8691, 0.5059, 0.8691, 0.5059, 0.8659, 0.5059, 0.6309, 0.5456, 0.6309, 0.5059, 0.6309, 0.5059, 0.6309, 0.5456, 0.8659, 0.7044, 0.8691, 0.7044, 0.8691, 0.7441, 0.8659, 0.7441, 0.8659, 0.5059, 0.8691, 0.5059, 0.8691, 0.5059, 0.8659, 0.5059, 0.6309, 0.5456, 0.6309, 0.5059, 0.6309, 0.5059, 0.6309, 0.5456, 0.8691, 0.7044, 0.8691, 0.7441, 0.8691, 0.7441, 0.8691, 0.7044, 0.6309, 0.5059, 0.7103, 0.5059, 0.7103, 0.5059, 0.6309, 0.5059, 0.7897, 0.5059, 0.7897, 0.5059, 0.7897, 0.5059, 0.7897, 0.5059, 0.6309, 0.7044, 0.7103, 0.7044, 0.7103, 0.7441, 0.6309, 0.7441, 0.7103, 0.7044, 0.7897, 0.7044, 0.7897, 0.7441, 0.7103, 0.7441, 0.6309, 0.5059, 0.7103, 0.5059, 0.7103, 0.5059, 0.6309, 0.5059, 0.7103, 0.5059, 0.7897, 0.5059, 0.7897, 0.5059, 0.7103, 0.5059, 0.7929, 0.7441, 0.7897, 0.7441, 0.7897, 0.7441, 0.7929, 0.7441, 0.7897, 0.7441, 0.7103, 0.7441, 0.7103, 0.7441, 0.7897, 0.7441, 0.7929, 0.7441, 0.7897, 0.7441, 0.7897, 0.7441, 0.7929, 0.7441, 0.7897, 0.7441, 0.7103, 0.7441, 0.7103, 0.7441, 0.7897, 0.7441, 0.6309, 0.7441, 0.7103, 0.7441, 0.7083, 0.75, 0.625, 0.75, 0.7103, 0.7441, 0.7897, 0.7441, 0.7917, 0.75, 0.7083, 0.75, 0.7929, 0.5059, 0.7897, 0.5059, 0.7917, 0.5, 0.795, 0.5, 0.7897, 0.5059, 0.7103, 0.5059, 0.7083, 0.5, 0.7917, 0.5, 0.205, 0.7083, 0.2083, 0.7083, 0.2083, 0.75, 0.205, 0.75, 0.2083, 0.7083, 0.2917, 0.7083, 0.2917, 0.75, 0.2083, 0.75, 0.375, 0.75, 0.625, 0.75, 0.625, 0.8333, 0.375, 0.8333, 0.375, 0.8333, 0.625, 0.8333, 0.625, 0.9167, 0.375, 0.9167, 0.375, 0.33, 0.625, 0.33, 0.625, 0.3333, 0.375, 0.3333, 0.375, 0.3333, 0.625, 0.3333, 0.625, 0.4167, 0.375, 0.4167, 0.7103, 0.5059, 0.7897, 0.5059, 0.7897, 0.5059, 0.7103, 0.5059, 0.7897, 0.5059, 0.7103, 0.5059, 0.7103, 0.5059, 0.7897, 0.5059, 0.7103, 0.5059, 0.7897, 0.5059, 0.7897, 0.5059, 0.7103, 0.5059, 0.7103, 0.5059, 0.7103, 0.5059, 0.7103, 0.5059, 0.7103, 0.5059, 0.2083, 0.5, 0.2917, 0.5, 0.2917, 0.5417, 0.2083, 0.5417, 0.2083, 0.5417, 0.2917, 0.5417, 0.2917, 0.5833, 0.2083, 0.5833, 0.2083, 0.5833, 0.2917, 0.5833, 0.2917, 0.625, 0.2083, 0.625, 0.2083, 0.625, 0.2917, 0.625, 0.2917, 0.6667, 0.2083, 0.6667, 0.2083, 0.6667, 0.2917, 0.6667, 0.2917, 0.7083, 0.2083, 0.7083, 0.205, 0.5, 0.2083, 0.5, 0.2083, 0.5417, 0.205, 0.5417, 0.205, 0.5417, 0.2083, 0.5417, 0.2083, 0.5833, 0.205, 0.5833, 0.205, 0.5833, 0.2083, 0.5833, 0.2083, 0.625, 0.205, 0.625, 0.205, 0.625, 0.2083, 0.625, 0.2083, 0.6667, 0.205, 0.6667, 0.205, 0.6667, 0.2083, 0.6667, 0.2083, 0.7083, 0.205, 0.7083, 0.7103, 0.5059, 0.7897, 0.5059, 0.7897, 0.5456, 0.7103, 0.5456, 0.7103, 0.5456, 0.7897, 0.5456, 0.7897, 0.5853, 0.7103, 0.5853, 0.7103, 0.5853, 0.7897, 0.5853, 0.7897, 0.5853, 0.7103, 0.5853, 0.7103, 0.625, 0.7897, 0.625, 0.7897, 0.6647, 0.7103, 0.6647, 0.7103, 0.6647, 0.7897, 0.6647, 0.7897, 0.7044, 0.7103, 0.7044, 0.6309, 0.5059, 0.7103, 0.5059, 0.7103, 0.5456, 0.6309, 0.5456, 0.6309, 0.5456, 0.7103, 0.5456, 0.7103, 0.5853, 0.6309, 0.5853, 0.6309, 0.5853, 0.7103, 0.5853, 0.7103, 0.625, 0.6309, 0.625, 0.6309, 0.625, 0.7103, 0.625, 0.7103, 0.6647, 0.6309, 0.6647, 0.6309, 0.6647, 0.7103, 0.6647, 0.7103, 0.7044, 0.6309, 0.7044, 0.8691, 0.5059, 0.8691, 0.5456, 0.8691, 0.5456, 0.8691, 0.5059, 0.8691, 0.5456, 0.8691, 0.5853, 0.8691, 0.5853, 0.8691, 0.5456, 0.8691, 0.5853, 0.8691, 0.625, 0.8691, 0.625, 0.8691, 0.5853, 0.8691, 0.625, 0.8691, 0.6647, 0.8691, 0.6647, 0.8691, 0.625, 0.8691, 0.6647, 0.8691, 0.7044, 0.8691, 0.7044, 0.8691, 0.6647, 0.6309, 0.7441, 0.6309, 0.7044, 0.6309, 0.7044, 0.6309, 0.7441, 0.6309, 0.7044, 0.6309, 0.6647, 0.6309, 0.6647, 0.6309, 0.7044, 0.6309, 0.6647, 0.6309, 0.625, 0.6309, 0.625, 0.6309, 0.6647, 0.6309, 0.625, 0.6309, 0.5853, 0.6309, 0.5853, 0.6309, 0.625, 0.6309, 0.5853, 0.6309, 0.5456, 0.6309, 0.5456, 0.6309, 0.5853, 0.8659, 0.5059, 0.8691, 0.5059, 0.8691, 0.5456, 0.8659, 0.5456, 0.8659, 0.5456, 0.8691, 0.5456, 0.8691, 0.5853, 0.8659, 0.5853, 0.8659, 0.5853, 0.8691, 0.5853, 0.8691, 0.625, 0.8659, 0.625, 0.8659, 0.625, 0.8691, 0.625, 0.8691, 0.6647, 0.8659, 0.6647, 0.8659, 0.6647, 0.8691, 0.6647, 0.8691, 0.7044, 0.8659, 0.7044, 0.6309, 0.7441, 0.6309, 0.7044, 0.6309, 0.7044, 0.6309, 0.7441, 0.6309, 0.7044, 0.6309, 0.6647, 0.6309, 0.6647, 0.6309, 0.7044, 0.6309, 0.6647, 0.6309, 0.625, 0.6309, 0.625, 0.6309, 0.6647, 0.6309, 0.625, 0.6309, 0.5853, 0.6309, 0.5853, 0.6309, 0.625, 0.6309, 0.5853, 0.6309, 0.5456, 0.6309, 0.5456, 0.6309, 0.5853, 0.6309, 0.5059, 0.6309, 0.5456, 0.625, 0.5417, 0.625, 0.5, 0.6309, 0.5456, 0.6309, 0.5853, 0.625, 0.5833, 0.625, 0.5417, 0.6309, 0.5853, 0.6309, 0.625, 0.625, 0.625, 0.625, 0.5833, 0.6309, 0.625, 0.6309, 0.6647, 0.625, 0.6667, 0.625, 0.625, 0.6309, 0.6647, 0.6309, 0.7044, 0.625, 0.7083, 0.625, 0.6667, 0.8691, 0.7441, 0.8691, 0.7044, 0.875, 0.7083, 0.875, 0.75, 0.8691, 0.7044, 0.8691, 0.6647, 0.875, 0.6667, 0.875, 0.7083, 0.8691, 0.6647, 0.8691, 0.625, 0.875, 0.625, 0.875, 0.6667, 0.8691, 0.625, 0.8691, 0.5853, 0.875, 0.5833, 0.875, 0.625, 0.8691, 0.5853, 0.8691, 0.5456, 0.875, 0.5417, 0.875, 0.5833, 0.8691, 0.5059, 0.8691, 0.5456, 0.8691, 0.5456, 0.8691, 0.5059, 0.8691, 0.5456, 0.8691, 0.5853, 0.8691, 0.5853, 0.8691, 0.5456, 0.8691, 0.5853, 0.8691, 0.625, 0.8691, 0.625, 0.8691, 0.5853, 0.8691, 0.625, 0.8691, 0.6647, 0.8691, 0.6647, 0.8691, 0.625, 0.8691, 0.6647, 0.8691, 0.7044, 0.8691, 0.7044, 0.8691, 0.6647, 0.2917, 0.5, 0.375, 0.5, 0.375, 0.5417, 0.2917, 0.5417, 0.2917, 0.5417, 0.375, 0.5417, 0.375, 0.5833, 0.2917, 0.5833, 0.2917, 0.5833, 0.375, 0.5833, 0.375, 0.625, 0.2917, 0.625, 0.2917, 0.625, 0.375, 0.625, 0.375, 0.6667, 0.2917, 0.6667, 0.2917, 0.6667, 0.375, 0.6667, 0.375, 0.7083, 0.2917, 0.7083, 0.375, 0.5, 0.625, 0.5, 0.625, 0.5417, 0.375, 0.5417, 0.375, 0.5417, 0.625, 0.5417, 0.625, 0.5833, 0.375, 0.5833, 0.375, 0.5833, 0.625, 0.5833, 0.625, 0.625, 0.375, 0.625, 0.375, 0.625, 0.625, 0.625, 0.625, 0.6667, 0.375, 0.6667, 0.375, 0.6667, 0.625, 0.6667, 0.625, 0.7083, 0.375, 0.7083, 0.375, 0.0, 0.625, 0.0, 0.625, 0.04167, 0.375, 0.04167, 0.375, 0.04167, 0.625, 0.04167, 0.625, 0.08333, 0.375, 0.08333, 0.375, 0.08333, 0.625, 0.08333, 0.625, 0.125, 0.375, 0.125, 0.375, 0.125, 0.625, 0.125, 0.625, 0.1667, 0.375, 0.1667, 0.375, 0.1667, 0.625, 0.1667, 0.625, 0.2083, 0.375, 0.2083, 0.7103, 0.5853, 0.7897, 0.5853, 0.7897, 0.625, 0.7103, 0.625, 0.7897, 0.5853, 0.7897, 0.625, 0.7897, 0.625, 0.7897, 0.5853, 0.7897, 0.625, 0.7103, 0.625, 0.7103, 0.625, 0.7897, 0.625, 0.7103, 0.625, 0.7103, 0.5853, 0.7103, 0.5853, 0.7103, 0.625, 0.7897, 0.6647, 0.7929, 0.6647, 0.7929, 0.7044, 0.7897, 0.7044, 0.7929, 0.6647, 0.796, 0.6647, 0.796, 0.7044, 0.7929, 0.7044, 0.796, 0.6647, 0.7992, 0.6647, 0.7992, 0.7044, 0.796, 0.7044, 0.7992, 0.6647, 0.8024, 0.6647, 0.8024, 0.7044, 0.7992, 0.7044, 0.8024, 0.6647, 0.8056, 0.6647, 0.8056, 0.7044, 0.8024, 0.7044, 0.8056, 0.6647, 0.8088, 0.6647, 0.8088, 0.7044, 0.8056, 0.7044, 0.8088, 0.6647, 0.8119, 0.6647, 0.8119, 0.7044, 0.8088, 0.7044, 0.8119, 0.6647, 0.8151, 0.6647, 0.8151, 0.7044, 0.8119, 0.7044, 0.8151, 0.6647, 0.8183, 0.6647, 0.8183, 0.7044, 0.8151, 0.7044, 0.8183, 0.6647, 0.8215, 0.6647, 0.8215, 0.7044, 0.8183, 0.7044, 0.8215, 0.6647, 0.8246, 0.6647, 0.8246, 0.7044, 0.8215, 0.7044, 0.8246, 0.5059, 0.8278, 0.5059, 0.8278, 0.5059, 0.8246, 0.5059, 0.8278, 0.6647, 0.831, 0.6647, 0.831, 0.7044, 0.8278, 0.7044, 0.831, 0.6647, 0.8342, 0.6647, 0.8342, 0.7044, 0.831, 0.7044, 0.8342, 0.6647, 0.8373, 0.6647, 0.8373, 0.7044, 0.8342, 0.7044, 0.8373, 0.6647, 0.8405, 0.6647, 0.8405, 0.7044, 0.8373, 0.7044, 0.8405, 0.6647, 0.8437, 0.6647, 0.8437, 0.7044, 0.8405, 0.7044, 0.8437, 0.6647, 0.8469, 0.6647, 0.8469, 0.7044, 0.8437, 0.7044, 0.8469, 0.6647, 0.85, 0.6647, 0.85, 0.7044, 0.8469, 0.7044, 0.85, 0.6647, 0.8532, 0.6647, 0.8532, 0.7044, 0.85, 0.7044, 0.8532, 0.6647, 0.8564, 0.6647, 0.8564, 0.7044, 0.8532, 0.7044, 0.8564, 0.6647, 0.8596, 0.6647, 0.8596, 0.7044, 0.8564, 0.7044, 0.8596, 0.6647, 0.8627, 0.6647, 0.8627, 0.7044, 0.8596, 0.7044, 0.8627, 0.6647, 0.8659, 0.6647, 0.8659, 0.7044, 0.8627, 0.7044, 0.7897, 0.625, 0.7929, 0.625, 0.7929, 0.6647, 0.7897, 0.6647, 0.7929, 0.625, 0.796, 0.625, 0.796, 0.6647, 0.7929, 0.6647, 0.796, 0.625, 0.7992, 0.625, 0.7992, 0.6647, 0.796, 0.6647, 0.7992, 0.625, 0.8024, 0.625, 0.8024, 0.6647, 0.7992, 0.6647, 0.8024, 0.625, 0.8056, 0.625, 0.8056, 0.6647, 0.8024, 0.6647, 0.8056, 0.625, 0.8088, 0.625, 0.8088, 0.6647, 0.8056, 0.6647, 0.8088, 0.625, 0.8119, 0.625, 0.8119, 0.6647, 0.8088, 0.6647, 0.8119, 0.625, 0.8151, 0.625, 0.8151, 0.6647, 0.8119, 0.6647, 0.8151, 0.625, 0.8183, 0.625, 0.8183, 0.6647, 0.8151, 0.6647, 0.8183, 0.625, 0.8215, 0.625, 0.8215, 0.6647, 0.8183, 0.6647, 0.8215, 0.625, 0.8246, 0.625, 0.8246, 0.6647, 0.8215, 0.6647, 0.8278, 0.5853, 0.8278, 0.625, 0.8278, 0.625, 0.8278, 0.5853, 0.8278, 0.625, 0.831, 0.625, 0.831, 0.6647, 0.8278, 0.6647, 0.831, 0.625, 0.8342, 0.625, 0.8342, 0.6647, 0.831, 0.6647, 0.8342, 0.625, 0.8373, 0.625, 0.8373, 0.6647, 0.8342, 0.6647, 0.8373, 0.625, 0.8405, 0.625, 0.8405, 0.6647, 0.8373, 0.6647, 0.8405, 0.625, 0.8437, 0.625, 0.8437, 0.6647, 0.8405, 0.6647, 0.8437, 0.625, 0.8469, 0.625, 0.8469, 0.6647, 0.8437, 0.6647, 0.8469, 0.625, 0.85, 0.625, 0.85, 0.6647, 0.8469, 0.6647, 0.85, 0.625, 0.8532, 0.625, 0.8532, 0.6647, 0.85, 0.6647, 0.8532, 0.625, 0.8564, 0.625, 0.8564, 0.6647, 0.8532, 0.6647, 0.8564, 0.625, 0.8596, 0.625, 0.8596, 0.6647, 0.8564, 0.6647, 0.8596, 0.625, 0.8627, 0.625, 0.8627, 0.6647, 0.8596, 0.6647, 0.8627, 0.625, 0.8659, 0.625, 0.8659, 0.6647, 0.8627, 0.6647, 0.7897, 0.5853, 0.7929, 0.5853, 0.7929, 0.625, 0.7897, 0.625, 0.7929, 0.5853, 0.796, 0.5853, 0.796, 0.625, 0.7929, 0.625, 0.796, 0.5853, 0.7992, 0.5853, 0.7992, 0.625, 0.796, 0.625, 0.7992, 0.5853, 0.8024, 0.5853, 0.8024, 0.625, 0.7992, 0.625, 0.8024, 0.5853, 0.8056, 0.5853, 0.8056, 0.625, 0.8024, 0.625, 0.8056, 0.5853, 0.8088, 0.5853, 0.8088, 0.625, 0.8056, 0.625, 0.8088, 0.5853, 0.8119, 0.5853, 0.8119, 0.625, 0.8088, 0.625, 0.8119, 0.5853, 0.8151, 0.5853, 0.8151, 0.625, 0.8119, 0.625, 0.8151, 0.5853, 0.8183, 0.5853, 0.8183, 0.625, 0.8151, 0.625, 0.8183, 0.5853, 0.8215, 0.5853, 0.8215, 0.625, 0.8183, 0.625, 0.8215, 0.5853, 0.8246, 0.5853, 0.8246, 0.625, 0.8215, 0.625, 0.8246, 0.625, 0.8246, 0.5853, 0.8246, 0.5853, 0.8246, 0.625, 0.8278, 0.5853, 0.831, 0.5853, 0.831, 0.625, 0.8278, 0.625, 0.831, 0.5853, 0.8342, 0.5853, 0.8342, 0.625, 0.831, 0.625, 0.8342, 0.5853, 0.8373, 0.5853, 0.8373, 0.625, 0.8342, 0.625, 0.8373, 0.5853, 0.8405, 0.5853, 0.8405, 0.625, 0.8373, 0.625, 0.8405, 0.5853, 0.8437, 0.5853, 0.8437, 0.625, 0.8405, 0.625, 0.8437, 0.5853, 0.8469, 0.5853, 0.8469, 0.625, 0.8437, 0.625, 0.8469, 0.5853, 0.85, 0.5853, 0.85, 0.625, 0.8469, 0.625, 0.85, 0.5853, 0.8532, 0.5853, 0.8532, 0.625, 0.85, 0.625, 0.8532, 0.5853, 0.8564, 0.5853, 0.8564, 0.625, 0.8532, 0.625, 0.8564, 0.5853, 0.8596, 0.5853, 0.8596, 0.625, 0.8564, 0.625, 0.8596, 0.5853, 0.8627, 0.5853, 0.8627, 0.625, 0.8596, 0.625, 0.8627, 0.5853, 0.8659, 0.5853, 0.8659, 0.625, 0.8627, 0.625, 0.7897, 0.5456, 0.7929, 0.5456, 0.7929, 0.5853, 0.7897, 0.5853, 0.7929, 0.5456, 0.796, 0.5456, 0.796, 0.5853, 0.7929, 0.5853, 0.796, 0.5456, 0.7992, 0.5456, 0.7992, 0.5853, 0.796, 0.5853, 0.7992, 0.5456, 0.8024, 0.5456, 0.8024, 0.5853, 0.7992, 0.5853, 0.8024, 0.5456, 0.8056, 0.5456, 0.8056, 0.5853, 0.8024, 0.5853, 0.8056, 0.5456, 0.8088, 0.5456, 0.8088, 0.5853, 0.8056, 0.5853, 0.8088, 0.5456, 0.8119, 0.5456, 0.8119, 0.5853, 0.8088, 0.5853, 0.8119, 0.5456, 0.8151, 0.5456, 0.8151, 0.5853, 0.8119, 0.5853, 0.8151, 0.5456, 0.8183, 0.5456, 0.8183, 0.5853, 0.8151, 0.5853, 0.8183, 0.5456, 0.8215, 0.5456, 0.8215, 0.5853, 0.8183, 0.5853, 0.8215, 0.5456, 0.8246, 0.5456, 0.8246, 0.5853, 0.8215, 0.5853, 0.8278, 0.625, 0.8278, 0.6647, 0.8278, 0.6647, 0.8278, 0.625, 0.8278, 0.5456, 0.831, 0.5456, 0.831, 0.5853, 0.8278, 0.5853, 0.831, 0.5456, 0.8342, 0.5456, 0.8342, 0.5853, 0.831, 0.5853, 0.8342, 0.5456, 0.8373, 0.5456, 0.8373, 0.5853, 0.8342, 0.5853, 0.8373, 0.5456, 0.8405, 0.5456, 0.8405, 0.5853, 0.8373, 0.5853, 0.8405, 0.5456, 0.8437, 0.5456, 0.8437, 0.5853, 0.8405, 0.5853, 0.8437, 0.5456, 0.8469, 0.5456, 0.8469, 0.5853, 0.8437, 0.5853, 0.8469, 0.5456, 0.85, 0.5456, 0.85, 0.5853, 0.8469, 0.5853, 0.85, 0.5456, 0.8532, 0.5456, 0.8532, 0.5853, 0.85, 0.5853, 0.8532, 0.5456, 0.8564, 0.5456, 0.8564, 0.5853, 0.8532, 0.5853, 0.8564, 0.5456, 0.8596, 0.5456, 0.8596, 0.5853, 0.8564, 0.5853, 0.8596, 0.5456, 0.8627, 0.5456, 0.8627, 0.5853, 0.8596, 0.5853, 0.8627, 0.5456, 0.8659, 0.5456, 0.8659, 0.5853, 0.8627, 0.5853, 0.7897, 0.5059, 0.7929, 0.5059, 0.7929, 0.5456, 0.7897, 0.5456, 0.7929, 0.5059, 0.796, 0.5059, 0.796, 0.5456, 0.7929, 0.5456, 0.796, 0.5059, 0.7992, 0.5059, 0.7992, 0.5456, 0.796, 0.5456, 0.7992, 0.5059, 0.8024, 0.5059, 0.8024, 0.5456, 0.7992, 0.5456, 0.8024, 0.5059, 0.8056, 0.5059, 0.8056, 0.5456, 0.8024, 0.5456, 0.8056, 0.5059, 0.8088, 0.5059, 0.8088, 0.5456, 0.8056, 0.5456, 0.8088, 0.5059, 0.8119, 0.5059, 0.8119, 0.5456, 0.8088, 0.5456, 0.8119, 0.5059, 0.8151, 0.5059, 0.8151, 0.5456, 0.8119, 0.5456, 0.8151, 0.5059, 0.8183, 0.5059, 0.8183, 0.5456, 0.8151, 0.5456, 0.8183, 0.5059, 0.8215, 0.5059, 0.8215, 0.5456, 0.8183, 0.5456, 0.8215, 0.5059, 0.8246, 0.5059, 0.8246, 0.5456, 0.8215, 0.5456, 0.8278, 0.7441, 0.8246, 0.7441, 0.8246, 0.7441, 0.8278, 0.7441, 0.8278, 0.5059, 0.831, 0.5059, 0.831, 0.5456, 0.8278, 0.5456, 0.831, 0.5059, 0.8342, 0.5059, 0.8342, 0.5456, 0.831, 0.5456, 0.8342, 0.5059, 0.8373, 0.5059, 0.8373, 0.5456, 0.8342, 0.5456, 0.8373, 0.5059, 0.8405, 0.5059, 0.8405, 0.5456, 0.8373, 0.5456, 0.8405, 0.5059, 0.8437, 0.5059, 0.8437, 0.5456, 0.8405, 0.5456, 0.8437, 0.5059, 0.8469, 0.5059, 0.8469, 0.5456, 0.8437, 0.5456, 0.8469, 0.5059, 0.85, 0.5059, 0.85, 0.5456, 0.8469, 0.5456, 0.85, 0.5059, 0.8532, 0.5059, 0.8532, 0.5456, 0.85, 0.5456, 0.8532, 0.5059, 0.8564, 0.5059, 0.8564, 0.5456, 0.8532, 0.5456, 0.8564, 0.5059, 0.8596, 0.5059, 0.8596, 0.5456, 0.8564, 0.5456, 0.8596, 0.5059, 0.8627, 0.5059, 0.8627, 0.5456, 0.8596, 0.5456, 0.8627, 0.5059, 0.8659, 0.5059, 0.8659, 0.5456, 0.8627, 0.5456, 0.125, 0.6667, 0.1283, 0.6667, 0.1283, 0.7083, 0.125, 0.7083, 0.1283, 0.6667, 0.1317, 0.6667, 0.1317, 0.7083, 0.1283, 0.7083, 0.1317, 0.6667, 0.135, 0.6667, 0.135, 0.7083, 0.1317, 0.7083, 0.135, 0.6667, 0.1383, 0.6667, 0.1383, 0.7083, 0.135, 0.7083, 0.1383, 0.6667, 0.1417, 0.6667, 0.1417, 0.7083, 0.1383, 0.7083, 0.1417, 0.6667, 0.145, 0.6667, 0.145, 0.7083, 0.1417, 0.7083, 0.145, 0.6667, 0.1483, 0.6667, 0.1483, 0.7083, 0.145, 0.7083, 0.1483, 0.6667, 0.1517, 0.6667, 0.1517, 0.7083, 0.1483, 0.7083, 0.1517, 0.6667, 0.155, 0.6667, 0.155, 0.7083, 0.1517, 0.7083, 0.155, 0.6667, 0.1583, 0.6667, 0.1583, 0.7083, 0.155, 0.7083, 0.1583, 0.6667, 0.1617, 0.6667, 0.1617, 0.7083, 0.1583, 0.7083, 0.1617, 0.6667, 0.165, 0.6667, 0.165, 0.7083, 0.1617, 0.7083, 0.165, 0.6667, 0.1683, 0.6667, 0.1683, 0.7083, 0.165, 0.7083, 0.1683, 0.6667, 0.1717, 0.6667, 0.1717, 0.7083, 0.1683, 0.7083, 0.1717, 0.6667, 0.175, 0.6667, 0.175, 0.7083, 0.1717, 0.7083, 0.175, 0.6667, 0.1783, 0.6667, 0.1783, 0.7083, 0.175, 0.7083, 0.1783, 0.6667, 0.1817, 0.6667, 0.1817, 0.7083, 0.1783, 0.7083, 0.1817, 0.6667, 0.185, 0.6667, 0.185, 0.7083, 0.1817, 0.7083, 0.185, 0.6667, 0.1883, 0.6667, 0.1883, 0.7083, 0.185, 0.7083, 0.1883, 0.6667, 0.1917, 0.6667, 0.1917, 0.7083, 0.1883, 0.7083, 0.1917, 0.6667, 0.195, 0.6667, 0.195, 0.7083, 0.1917, 0.7083, 0.195, 0.6667, 0.1983, 0.6667, 0.1983, 0.7083, 0.195, 0.7083, 0.1983, 0.6667, 0.2017, 0.6667, 0.2017, 0.7083, 0.1983, 0.7083, 0.2017, 0.6667, 0.205, 0.6667, 0.205, 0.7083, 0.2017, 0.7083, 0.125, 0.625, 0.1283, 0.625, 0.1283, 0.6667, 0.125, 0.6667, 0.1283, 0.625, 0.1317, 0.625, 0.1317, 0.6667, 0.1283, 0.6667, 0.1317, 0.625, 0.135, 0.625, 0.135, 0.6667, 0.1317, 0.6667, 0.135, 0.625, 0.1383, 0.625, 0.1383, 0.6667, 0.135, 0.6667, 0.1383, 0.625, 0.1417, 0.625, 0.1417, 0.6667, 0.1383, 0.6667, 0.1417, 0.625, 0.145, 0.625, 0.145, 0.6667, 0.1417, 0.6667, 0.145, 0.625, 0.1483, 0.625, 0.1483, 0.6667, 0.145, 0.6667, 0.1483, 0.625, 0.1517, 0.625, 0.1517, 0.6667, 0.1483, 0.6667, 0.1517, 0.625, 0.155, 0.625, 0.155, 0.6667, 0.1517, 0.6667, 0.155, 0.625, 0.1583, 0.625, 0.1583, 0.6667, 0.155, 0.6667, 0.1583, 0.625, 0.1617, 0.625, 0.1617, 0.6667, 0.1583, 0.6667, 0.1617, 0.625, 0.165, 0.625, 0.165, 0.6667, 0.1617, 0.6667, 0.165, 0.625, 0.1683, 0.625, 0.1683, 0.6667, 0.165, 0.6667, 0.1683, 0.625, 0.1717, 0.625, 0.1717, 0.6667, 0.1683, 0.6667, 0.1717, 0.625, 0.175, 0.625, 0.175, 0.6667, 0.1717, 0.6667, 0.175, 0.625, 0.1783, 0.625, 0.1783, 0.6667, 0.175, 0.6667, 0.1783, 0.625, 0.1817, 0.625, 0.1817, 0.6667, 0.1783, 0.6667, 0.1817, 0.625, 0.185, 0.625, 0.185, 0.6667, 0.1817, 0.6667, 0.185, 0.625, 0.1883, 0.625, 0.1883, 0.6667, 0.185, 0.6667, 0.1883, 0.625, 0.1917, 0.625, 0.1917, 0.6667, 0.1883, 0.6667, 0.1917, 0.625, 0.195, 0.625, 0.195, 0.6667, 0.1917, 0.6667, 0.195, 0.625, 0.1983, 0.625, 0.1983, 0.6667, 0.195, 0.6667, 0.1983, 0.625, 0.2017, 0.625, 0.2017, 0.6667, 0.1983, 0.6667, 0.2017, 0.625, 0.205, 0.625, 0.205, 0.6667, 0.2017, 0.6667, 0.125, 0.5833, 0.1283, 0.5833, 0.1283, 0.625, 0.125, 0.625, 0.1283, 0.5833, 0.1317, 0.5833, 0.1317, 0.625, 0.1283, 0.625, 0.1317, 0.5833, 0.135, 0.5833, 0.135, 0.625, 0.1317, 0.625, 0.135, 0.5833, 0.1383, 0.5833, 0.1383, 0.625, 0.135, 0.625, 0.1383, 0.5833, 0.1417, 0.5833, 0.1417, 0.625, 0.1383, 0.625, 0.1417, 0.5833, 0.145, 0.5833, 0.145, 0.625, 0.1417, 0.625, 0.145, 0.5833, 0.1483, 0.5833, 0.1483, 0.625, 0.145, 0.625, 0.1483, 0.5833, 0.1517, 0.5833, 0.1517, 0.625, 0.1483, 0.625, 0.1517, 0.5833, 0.155, 0.5833, 0.155, 0.625, 0.1517, 0.625, 0.155, 0.5833, 0.1583, 0.5833, 0.1583, 0.625, 0.155, 0.625, 0.1583, 0.5833, 0.1617, 0.5833, 0.1617, 0.625, 0.1583, 0.625, 0.1617, 0.5833, 0.165, 0.5833, 0.165, 0.625, 0.1617, 0.625, 0.165, 0.5833, 0.1683, 0.5833, 0.1683, 0.625, 0.165, 0.625, 0.1683, 0.5833, 0.1717, 0.5833, 0.1717, 0.625, 0.1683, 0.625, 0.1717, 0.5833, 0.175, 0.5833, 0.175, 0.625, 0.1717, 0.625, 0.175, 0.5833, 0.1783, 0.5833, 0.1783, 0.625, 0.175, 0.625, 0.1783, 0.5833, 0.1817, 0.5833, 0.1817, 0.625, 0.1783, 0.625, 0.1817, 0.5833, 0.185, 0.5833, 0.185, 0.625, 0.1817, 0.625, 0.185, 0.5833, 0.1883, 0.5833, 0.1883, 0.625, 0.185, 0.625, 0.1883, 0.5833, 0.1917, 0.5833, 0.1917, 0.625, 0.1883, 0.625, 0.1917, 0.5833, 0.195, 0.5833, 0.195, 0.625, 0.1917, 0.625, 0.195, 0.5833, 0.1983, 0.5833, 0.1983, 0.625, 0.195, 0.625, 0.1983, 0.5833, 0.2017, 0.5833, 0.2017, 0.625, 0.1983, 0.625, 0.2017, 0.5833, 0.205, 0.5833, 0.205, 0.625, 0.2017, 0.625, 0.125, 0.5417, 0.1283, 0.5417, 0.1283, 0.5833, 0.125, 0.5833, 0.1283, 0.5417, 0.1317, 0.5417, 0.1317, 0.5833, 0.1283, 0.5833, 0.1317, 0.5417, 0.135, 0.5417, 0.135, 0.5833, 0.1317, 0.5833, 0.135, 0.5417, 0.1383, 0.5417, 0.1383, 0.5833, 0.135, 0.5833, 0.1383, 0.5417, 0.1417, 0.5417, 0.1417, 0.5833, 0.1383, 0.5833, 0.1417, 0.5417, 0.145, 0.5417, 0.145, 0.5833, 0.1417, 0.5833, 0.145, 0.5417, 0.1483, 0.5417, 0.1483, 0.5833, 0.145, 0.5833, 0.1483, 0.5417, 0.1517, 0.5417, 0.1517, 0.5833, 0.1483, 0.5833, 0.1517, 0.5417, 0.155, 0.5417, 0.155, 0.5833, 0.1517, 0.5833, 0.155, 0.5417, 0.1583, 0.5417, 0.1583, 0.5833, 0.155, 0.5833, 0.1583, 0.5417, 0.1617, 0.5417, 0.1617, 0.5833, 0.1583, 0.5833, 0.1617, 0.5417, 0.165, 0.5417, 0.165, 0.5833, 0.1617, 0.5833, 0.165, 0.5417, 0.1683, 0.5417, 0.1683, 0.5833, 0.165, 0.5833, 0.1683, 0.5417, 0.1717, 0.5417, 0.1717, 0.5833, 0.1683, 0.5833, 0.1717, 0.5417, 0.175, 0.5417, 0.175, 0.5833, 0.1717, 0.5833, 0.175, 0.5417, 0.1783, 0.5417, 0.1783, 0.5833, 0.175, 0.5833, 0.1783, 0.5417, 0.1817, 0.5417, 0.1817, 0.5833, 0.1783, 0.5833, 0.1817, 0.5417, 0.185, 0.5417, 0.185, 0.5833, 0.1817, 0.5833, 0.185, 0.5417, 0.1883, 0.5417, 0.1883, 0.5833, 0.185, 0.5833, 0.1883, 0.5417, 0.1917, 0.5417, 0.1917, 0.5833, 0.1883, 0.5833, 0.1917, 0.5417, 0.195, 0.5417, 0.195, 0.5833, 0.1917, 0.5833, 0.195, 0.5417, 0.1983, 0.5417, 0.1983, 0.5833, 0.195, 0.5833, 0.1983, 0.5417, 0.2017, 0.5417, 0.2017, 0.5833, 0.1983, 0.5833, 0.2017, 0.5417, 0.205, 0.5417, 0.205, 0.5833, 0.2017, 0.5833, 0.125, 0.5, 0.1283, 0.5, 0.1283, 0.5417, 0.125, 0.5417, 0.1283, 0.5, 0.1317, 0.5, 0.1317, 0.5417, 0.1283, 0.5417, 0.1317, 0.5, 0.135, 0.5, 0.135, 0.5417, 0.1317, 0.5417, 0.135, 0.5, 0.1383, 0.5, 0.1383, 0.5417, 0.135, 0.5417, 0.1383, 0.5, 0.1417, 0.5, 0.1417, 0.5417, 0.1383, 0.5417, 0.1417, 0.5, 0.145, 0.5, 0.145, 0.5417, 0.1417, 0.5417, 0.145, 0.5, 0.1483, 0.5, 0.1483, 0.5417, 0.145, 0.5417, 0.1483, 0.5, 0.1517, 0.5, 0.1517, 0.5417, 0.1483, 0.5417, 0.1517, 0.5, 0.155, 0.5, 0.155, 0.5417, 0.1517, 0.5417, 0.155, 0.5, 0.1583, 0.5, 0.1583, 0.5417, 0.155, 0.5417, 0.1583, 0.5, 0.1617, 0.5, 0.1617, 0.5417, 0.1583, 0.5417, 0.1617, 0.5, 0.165, 0.5, 0.165, 0.5417, 0.1617, 0.5417, 0.165, 0.5, 0.1683, 0.5, 0.1683, 0.5417, 0.165, 0.5417, 0.1683, 0.5, 0.1717, 0.5, 0.1717, 0.5417, 0.1683, 0.5417, 0.1717, 0.5, 0.175, 0.5, 0.175, 0.5417, 0.1717, 0.5417, 0.175, 0.5, 0.1783, 0.5, 0.1783, 0.5417, 0.175, 0.5417, 0.1783, 0.5, 0.1817, 0.5, 0.1817, 0.5417, 0.1783, 0.5417, 0.1817, 0.5, 0.185, 0.5, 0.185, 0.5417, 0.1817, 0.5417, 0.185, 0.5, 0.1883, 0.5, 0.1883, 0.5417, 0.185, 0.5417, 0.1883, 0.5, 0.1917, 0.5, 0.1917, 0.5417, 0.1883, 0.5417, 0.1917, 0.5, 0.195, 0.5, 0.195, 0.5417, 0.1917, 0.5417, 0.195, 0.5, 0.1983, 0.5, 0.1983, 0.5417, 0.195, 0.5417, 0.1983, 0.5, 0.2017, 0.5, 0.2017, 0.5417, 0.1983, 0.5417, 0.2017, 0.5, 0.205, 0.5, 0.205, 0.5417, 0.2017, 0.5417, 0.375, 0.25, 0.625, 0.25, 0.625, 0.2533, 0.375, 0.2533, 0.375, 0.2533, 0.625, 0.2533, 0.625, 0.2567, 0.375, 0.2567, 0.375, 0.2567, 0.625, 0.2567, 0.625, 0.26, 0.375, 0.26, 0.375, 0.26, 0.625, 0.26, 0.625, 0.2633, 0.375, 0.2633, 0.375, 0.2633, 0.625, 0.2633, 0.625, 0.2667, 0.375, 0.2667, 0.375, 0.2667, 0.625, 0.2667, 0.625, 0.27, 0.375, 0.27, 0.375, 0.27, 0.625, 0.27, 0.625, 0.2733, 0.375, 0.2733, 0.375, 0.2733, 0.625, 0.2733, 0.625, 0.2767, 0.375, 0.2767, 0.375, 0.2767, 0.625, 0.2767, 0.625, 0.28, 0.375, 0.28, 0.375, 0.28, 0.625, 0.28, 0.625, 0.2833, 0.375, 0.2833, 0.375, 0.2833, 0.625, 0.2833, 0.625, 0.2867, 0.375, 0.2867, 0.375, 0.2867, 0.625, 0.2867, 0.625, 0.29, 0.375, 0.29, 0.375, 0.29, 0.625, 0.29, 0.625, 0.2933, 0.375, 0.2933, 0.375, 0.2933, 0.625, 0.2933, 0.625, 0.2967, 0.375, 0.2967, 0.375, 0.2967, 0.625, 0.2967, 0.625, 0.3, 0.375, 0.3, 0.375, 0.3, 0.625, 0.3, 0.625, 0.3033, 0.375, 0.3033, 0.375, 0.3033, 0.625, 0.3033, 0.625, 0.3067, 0.375, 0.3067, 0.375, 0.3067, 0.625, 0.3067, 0.625, 0.31, 0.375, 0.31, 0.375, 0.31, 0.625, 0.31, 0.625, 0.3133, 0.375, 0.3133, 0.375, 0.3133, 0.625, 0.3133, 0.625, 0.3167, 0.375, 0.3167, 0.375, 0.3167, 0.625, 0.3167, 0.625, 0.32, 0.375, 0.32, 0.375, 0.32, 0.625, 0.32, 0.625, 0.3233, 0.375, 0.3233, 0.375, 0.3233, 0.625, 0.3233, 0.625, 0.3267, 0.375, 0.3267, 0.375, 0.3267, 0.625, 0.3267, 0.625, 0.33, 0.375, 0.33, 0.125, 0.7083, 0.1283, 0.7083, 0.1283, 0.75, 0.125, 0.75, 0.1283, 0.7083, 0.1317, 0.7083, 0.1317, 0.75, 0.1283, 0.75, 0.1317, 0.7083, 0.135, 0.7083, 0.135, 0.75, 0.1317, 0.75, 0.135, 0.7083, 0.1383, 0.7083, 0.1383, 0.75, 0.135, 0.75, 0.1383, 0.7083, 0.1417, 0.7083, 0.1417, 0.75, 0.1383, 0.75, 0.1417, 0.7083, 0.145, 0.7083, 0.145, 0.75, 0.1417, 0.75, 0.145, 0.7083, 0.1483, 0.7083, 0.1483, 0.75, 0.145, 0.75, 0.1483, 0.7083, 0.1517, 0.7083, 0.1517, 0.75, 0.1483, 0.75, 0.1517, 0.7083, 0.155, 0.7083, 0.155, 0.75, 0.1517, 0.75, 0.155, 0.7083, 0.1583, 0.7083, 0.1583, 0.75, 0.155, 0.75, 0.1583, 0.7083, 0.1617, 0.7083, 0.1617, 0.75, 0.1583, 0.75, 0.1617, 0.7083, 0.165, 0.7083, 0.165, 0.75, 0.1617, 0.75, 0.165, 0.7083, 0.1683, 0.7083, 0.1683, 0.75, 0.165, 0.75, 0.1683, 0.7083, 0.1717, 0.7083, 0.1717, 0.75, 0.1683, 0.75, 0.1717, 0.7083, 0.175, 0.7083, 0.175, 0.75, 0.1717, 0.75, 0.175, 0.7083, 0.1783, 0.7083, 0.1783, 0.75, 0.175, 0.75, 0.1783, 0.7083, 0.1817, 0.7083, 0.1817, 0.75, 0.1783, 0.75, 0.1817, 0.7083, 0.185, 0.7083, 0.185, 0.75, 0.1817, 0.75, 0.185, 0.7083, 0.1883, 0.7083, 0.1883, 0.75, 0.185, 0.75, 0.1883, 0.7083, 0.1917, 0.7083, 0.1917, 0.75, 0.1883, 0.75, 0.1917, 0.7083, 0.195, 0.7083, 0.195, 0.75, 0.1917, 0.75, 0.195, 0.7083, 0.1983, 0.7083, 0.1983, 0.75, 0.195, 0.75, 0.1983, 0.7083, 0.2017, 0.7083, 0.2017, 0.75, 0.1983, 0.75, 0.2017, 0.7083, 0.205, 0.7083, 0.205, 0.75, 0.2017, 0.75, 0.8691, 0.5059, 0.8659, 0.5059, 0.8717, 0.5, 0.875, 0.5, 0.8659, 0.5059, 0.8627, 0.5059, 0.8683, 0.5, 0.8717, 0.5, 0.8627, 0.5059, 0.8596, 0.5059, 0.865, 0.5, 0.8683, 0.5, 0.8596, 0.5059, 0.8564, 0.5059, 0.8617, 0.5, 0.865, 0.5, 0.8564, 0.5059, 0.8532, 0.5059, 0.8583, 0.5, 0.8617, 0.5, 0.8532, 0.5059, 0.85, 0.5059, 0.855, 0.5, 0.8583, 0.5, 0.85, 0.5059, 0.8469, 0.5059, 0.8517, 0.5, 0.855, 0.5, 0.8469, 0.5059, 0.8437, 0.5059, 0.8483, 0.5, 0.8517, 0.5, 0.8437, 0.5059, 0.8405, 0.5059, 0.845, 0.5, 0.8483, 0.5, 0.8405, 0.5059, 0.8373, 0.5059, 0.8417, 0.5, 0.845, 0.5, 0.8373, 0.5059, 0.8342, 0.5059, 0.8383, 0.5, 0.8417, 0.5, 0.8342, 0.5059, 0.831, 0.5059, 0.835, 0.5, 0.8383, 0.5, 0.831, 0.5059, 0.8278, 0.5059, 0.8317, 0.5, 0.835, 0.5, 0.8278, 0.5059, 0.8246, 0.5059, 0.8283, 0.5, 0.8317, 0.5, 0.8246, 0.5059, 0.8215, 0.5059, 0.825, 0.5, 0.8283, 0.5, 0.8215, 0.5059, 0.8183, 0.5059, 0.8217, 0.5, 0.825, 0.5, 0.8183, 0.5059, 0.8151, 0.5059, 0.8183, 0.5, 0.8217, 0.5, 0.8151, 0.5059, 0.8119, 0.5059, 0.815, 0.5, 0.8183, 0.5, 0.8119, 0.5059, 0.8088, 0.5059, 0.8117, 0.5, 0.815, 0.5, 0.8088, 0.5059, 0.8056, 0.5059, 0.8083, 0.5, 0.8117, 0.5, 0.8056, 0.5059, 0.8024, 0.5059, 0.805, 0.5, 0.8083, 0.5, 0.8024, 0.5059, 0.7992, 0.5059, 0.8017, 0.5, 0.805, 0.5, 0.7992, 0.5059, 0.796, 0.5059, 0.7983, 0.5, 0.8017, 0.5, 0.796, 0.5059, 0.7929, 0.5059, 0.795, 0.5, 0.7983, 0.5, 0.8691, 0.7441, 0.8659, 0.7441, 0.8659, 0.7441, 0.8691, 0.7441, 0.8659, 0.7441, 0.8627, 0.7441, 0.8627, 0.7441, 0.8659, 0.7441, 0.8627, 0.7441, 0.8596, 0.7441, 0.8596, 0.7441, 0.8627, 0.7441, 0.8596, 0.7441, 0.8564, 0.7441, 0.8564, 0.7441, 0.8596, 0.7441, 0.8564, 0.7441, 0.8532, 0.7441, 0.8532, 0.7441, 0.8564, 0.7441, 0.8532, 0.7441, 0.85, 0.7441, 0.85, 0.7441, 0.8532, 0.7441, 0.85, 0.7441, 0.8469, 0.7441, 0.8469, 0.7441, 0.85, 0.7441, 0.8469, 0.7441, 0.8437, 0.7441, 0.8437, 0.7441, 0.8469, 0.7441, 0.8437, 0.7441, 0.8405, 0.7441, 0.8405, 0.7441, 0.8437, 0.7441, 0.8405, 0.7441, 0.8373, 0.7441, 0.8373, 0.7441, 0.8405, 0.7441, 0.8373, 0.7441, 0.8342, 0.7441, 0.8342, 0.7441, 0.8373, 0.7441, 0.8342, 0.7441, 0.831, 0.7441, 0.831, 0.7441, 0.8342, 0.7441, 0.831, 0.7441, 0.8278, 0.7441, 0.8278, 0.7441, 0.831, 0.7441, 0.8278, 0.7441, 0.8246, 0.7441, 0.8246, 0.7441, 0.8278, 0.7441, 0.8246, 0.7441, 0.8215, 0.7441, 0.8215, 0.7441, 0.8246, 0.7441, 0.8215, 0.7441, 0.8183, 0.7441, 0.8183, 0.7441, 0.8215, 0.7441, 0.8183, 0.7441, 0.8151, 0.7441, 0.8151, 0.7441, 0.8183, 0.7441, 0.8151, 0.7441, 0.8119, 0.7441, 0.8119, 0.7441, 0.8151, 0.7441, 0.8119, 0.7441, 0.8088, 0.7441, 0.8088, 0.7441, 0.8119, 0.7441, 0.8088, 0.7441, 0.8056, 0.7441, 0.8056, 0.7441, 0.8088, 0.7441, 0.8056, 0.7441, 0.8024, 0.7441, 0.8024, 0.7441, 0.8056, 0.7441, 0.8024, 0.7441, 0.7992, 0.7441, 0.7992, 0.7441, 0.8024, 0.7441, 0.7992, 0.7441, 0.796, 0.7441, 0.796, 0.7441, 0.7992, 0.7441, 0.796, 0.7441, 0.7929, 0.7441, 0.7929, 0.7441, 0.796, 0.7441, 0.8691, 0.7441, 0.8659, 0.7441, 0.8659, 0.7441, 0.8691, 0.7441, 0.8659, 0.7441, 0.8627, 0.7441, 0.8627, 0.7441, 0.8659, 0.7441, 0.8627, 0.7441, 0.8596, 0.7441, 0.8596, 0.7441, 0.8627, 0.7441, 0.8596, 0.7441, 0.8564, 0.7441, 0.8564, 0.7441, 0.8596, 0.7441, 0.8564, 0.7441, 0.8532, 0.7441, 0.8532, 0.7441, 0.8564, 0.7441, 0.8532, 0.7441, 0.85, 0.7441, 0.85, 0.7441, 0.8532, 0.7441, 0.85, 0.7441, 0.8469, 0.7441, 0.8469, 0.7441, 0.85, 0.7441, 0.8469, 0.7441, 0.8437, 0.7441, 0.8437, 0.7441, 0.8469, 0.7441, 0.8437, 0.7441, 0.8405, 0.7441, 0.8405, 0.7441, 0.8437, 0.7441, 0.8405, 0.7441, 0.8373, 0.7441, 0.8373, 0.7441, 0.8405, 0.7441, 0.8373, 0.7441, 0.8342, 0.7441, 0.8342, 0.7441, 0.8373, 0.7441, 0.8342, 0.7441, 0.831, 0.7441, 0.831, 0.7441, 0.8342, 0.7441, 0.831, 0.7441, 0.8278, 0.7441, 0.8278, 0.7441, 0.831, 0.7441, 0.8278, 0.7441, 0.8246, 0.7441, 0.8246, 0.7441, 0.8278, 0.7441, 0.8246, 0.7441, 0.8215, 0.7441, 0.8215, 0.7441, 0.8246, 0.7441, 0.8215, 0.7441, 0.8183, 0.7441, 0.8183, 0.7441, 0.8215, 0.7441, 0.8183, 0.7441, 0.8151, 0.7441, 0.8151, 0.7441, 0.8183, 0.7441, 0.8151, 0.7441, 0.8119, 0.7441, 0.8119, 0.7441, 0.8151, 0.7441, 0.8119, 0.7441, 0.8088, 0.7441, 0.8088, 0.7441, 0.8119, 0.7441, 0.8088, 0.7441, 0.8056, 0.7441, 0.8056, 0.7441, 0.8088, 0.7441, 0.8056, 0.7441, 0.8024, 0.7441, 0.8024, 0.7441, 0.8056, 0.7441, 0.8024, 0.7441, 0.7992, 0.7441, 0.7992, 0.7441, 0.8024, 0.7441, 0.7992, 0.7441, 0.796, 0.7441, 0.796, 0.7441, 0.7992, 0.7441, 0.796, 0.7441, 0.7929, 0.7441, 0.7929, 0.7441, 0.796, 0.7441, 0.7897, 0.5059, 0.7929, 0.5059, 0.7929, 0.5059, 0.7897, 0.5059, 0.7929, 0.5059, 0.796, 0.5059, 0.796, 0.5059, 0.7929, 0.5059, 0.796, 0.5059, 0.7992, 0.5059, 0.7992, 0.5059, 0.796, 0.5059, 0.7992, 0.5059, 0.8024, 0.5059, 0.8024, 0.5059, 0.7992, 0.5059, 0.8024, 0.5059, 0.8056, 0.5059, 0.8056, 0.5059, 0.8024, 0.5059, 0.8056, 0.5059, 0.8088, 0.5059, 0.8088, 0.5059, 0.8056, 0.5059, 0.8088, 0.5059, 0.8119, 0.5059, 0.8119, 0.5059, 0.8088, 0.5059, 0.8119, 0.5059, 0.8151, 0.5059, 0.8151, 0.5059, 0.8119, 0.5059, 0.8151, 0.5059, 0.8183, 0.5059, 0.8183, 0.5059, 0.8151, 0.5059, 0.8183, 0.5059, 0.8215, 0.5059, 0.8215, 0.5059, 0.8183, 0.5059, 0.8215, 0.5059, 0.8246, 0.5059, 0.8246, 0.5059, 0.8215, 0.5059, 0.8246, 0.5059, 0.8278, 0.5059, 0.8278, 0.5059, 0.8246, 0.5059, 0.8278, 0.5059, 0.831, 0.5059, 0.831, 0.5059, 0.8278, 0.5059, 0.831, 0.5059, 0.8342, 0.5059, 0.8342, 0.5059, 0.831, 0.5059, 0.8342, 0.5059, 0.8373, 0.5059, 0.8373, 0.5059, 0.8342, 0.5059, 0.8373, 0.5059, 0.8405, 0.5059, 0.8405, 0.5059, 0.8373, 0.5059, 0.8405, 0.5059, 0.8437, 0.5059, 0.8437, 0.5059, 0.8405, 0.5059, 0.8437, 0.5059, 0.8469, 0.5059, 0.8469, 0.5059, 0.8437, 0.5059, 0.8469, 0.5059, 0.85, 0.5059, 0.85, 0.5059, 0.8469, 0.5059, 0.85, 0.5059, 0.8532, 0.5059, 0.8532, 0.5059, 0.85, 0.5059, 0.8532, 0.5059, 0.8564, 0.5059, 0.8564, 0.5059, 0.8532, 0.5059, 0.8564, 0.5059, 0.8596, 0.5059, 0.8596, 0.5059, 0.8564, 0.5059, 0.8596, 0.5059, 0.8627, 0.5059, 0.8627, 0.5059, 0.8596, 0.5059, 0.8627, 0.5059, 0.8659, 0.5059, 0.8659, 0.5059, 0.8627, 0.5059, 0.7897, 0.7044, 0.7929, 0.7044, 0.7929, 0.7441, 0.7897, 0.7441, 0.7929, 0.7044, 0.796, 0.7044, 0.796, 0.7441, 0.7929, 0.7441, 0.796, 0.7044, 0.7992, 0.7044, 0.7992, 0.7441, 0.796, 0.7441, 0.7992, 0.7044, 0.8024, 0.7044, 0.8024, 0.7441, 0.7992, 0.7441, 0.8024, 0.7044, 0.8056, 0.7044, 0.8056, 0.7441, 0.8024, 0.7441, 0.8056, 0.7044, 0.8088, 0.7044, 0.8088, 0.7441, 0.8056, 0.7441, 0.8088, 0.7044, 0.8119, 0.7044, 0.8119, 0.7441, 0.8088, 0.7441, 0.8119, 0.7044, 0.8151, 0.7044, 0.8151, 0.7441, 0.8119, 0.7441, 0.8151, 0.7044, 0.8183, 0.7044, 0.8183, 0.7441, 0.8151, 0.7441, 0.8183, 0.7044, 0.8215, 0.7044, 0.8215, 0.7441, 0.8183, 0.7441, 0.8215, 0.7044, 0.8246, 0.7044, 0.8246, 0.7441, 0.8215, 0.7441, 0.8246, 0.6647, 0.8246, 0.625, 0.8246, 0.625, 0.8246, 0.6647, 0.8278, 0.7044, 0.831, 0.7044, 0.831, 0.7441, 0.8278, 0.7441, 0.831, 0.7044, 0.8342, 0.7044, 0.8342, 0.7441, 0.831, 0.7441, 0.8342, 0.7044, 0.8373, 0.7044, 0.8373, 0.7441, 0.8342, 0.7441, 0.8373, 0.7044, 0.8405, 0.7044, 0.8405, 0.7441, 0.8373, 0.7441, 0.8405, 0.7044, 0.8437, 0.7044, 0.8437, 0.7441, 0.8405, 0.7441, 0.8437, 0.7044, 0.8469, 0.7044, 0.8469, 0.7441, 0.8437, 0.7441, 0.8469, 0.7044, 0.85, 0.7044, 0.85, 0.7441, 0.8469, 0.7441, 0.85, 0.7044, 0.8532, 0.7044, 0.8532, 0.7441, 0.85, 0.7441, 0.8532, 0.7044, 0.8564, 0.7044, 0.8564, 0.7441, 0.8532, 0.7441, 0.8564, 0.7044, 0.8596, 0.7044, 0.8596, 0.7441, 0.8564, 0.7441, 0.8596, 0.7044, 0.8627, 0.7044, 0.8627, 0.7441, 0.8596, 0.7441, 0.8627, 0.7044, 0.8659, 0.7044, 0.8659, 0.7441, 0.8627, 0.7441, 0.7897, 0.5059, 0.7929, 0.5059, 0.7929, 0.5059, 0.7897, 0.5059, 0.7929, 0.5059, 0.796, 0.5059, 0.796, 0.5059, 0.7929, 0.5059, 0.796, 0.5059, 0.7992, 0.5059, 0.7992, 0.5059, 0.796, 0.5059, 0.7992, 0.5059, 0.8024, 0.5059, 0.8024, 0.5059, 0.7992, 0.5059, 0.8024, 0.5059, 0.8056, 0.5059, 0.8056, 0.5059, 0.8024, 0.5059, 0.8056, 0.5059, 0.8088, 0.5059, 0.8088, 0.5059, 0.8056, 0.5059, 0.8088, 0.5059, 0.8119, 0.5059, 0.8119, 0.5059, 0.8088, 0.5059, 0.8119, 0.5059, 0.8151, 0.5059, 0.8151, 0.5059, 0.8119, 0.5059, 0.8151, 0.5059, 0.8183, 0.5059, 0.8183, 0.5059, 0.8151, 0.5059, 0.8183, 0.5059, 0.8215, 0.5059, 0.8215, 0.5059, 0.8183, 0.5059, 0.8215, 0.5059, 0.8246, 0.5059, 0.8246, 0.5059, 0.8215, 0.5059, 0.8246, 0.5059, 0.8278, 0.5059, 0.8278, 0.5059, 0.8246, 0.5059, 0.8278, 0.5059, 0.831, 0.5059, 0.831, 0.5059, 0.8278, 0.5059, 0.831, 0.5059, 0.8342, 0.5059, 0.8342, 0.5059, 0.831, 0.5059, 0.8342, 0.5059, 0.8373, 0.5059, 0.8373, 0.5059, 0.8342, 0.5059, 0.8373, 0.5059, 0.8405, 0.5059, 0.8405, 0.5059, 0.8373, 0.5059, 0.8405, 0.5059, 0.8437, 0.5059, 0.8437, 0.5059, 0.8405, 0.5059, 0.8437, 0.5059, 0.8469, 0.5059, 0.8469, 0.5059, 0.8437, 0.5059, 0.8469, 0.5059, 0.85, 0.5059, 0.85, 0.5059, 0.8469, 0.5059, 0.85, 0.5059, 0.8532, 0.5059, 0.8532, 0.5059, 0.85, 0.5059, 0.8532, 0.5059, 0.8564, 0.5059, 0.8564, 0.5059, 0.8532, 0.5059, 0.8564, 0.5059, 0.8596, 0.5059, 0.8596, 0.5059, 0.8564, 0.5059, 0.8596, 0.5059, 0.8627, 0.5059, 0.8627, 0.5059, 0.8596, 0.5059, 0.8627, 0.5059, 0.8659, 0.5059, 0.8659, 0.5059, 0.8627, 0.5059, 0.7897, 0.7441, 0.7929, 0.7441, 0.795, 0.75, 0.7917, 0.75, 0.7929, 0.7441, 0.796, 0.7441, 0.7983, 0.75, 0.795, 0.75, 0.796, 0.7441, 0.7992, 0.7441, 0.8017, 0.75, 0.7983, 0.75, 0.7992, 0.7441, 0.8024, 0.7441, 0.805, 0.75, 0.8017, 0.75, 0.8024, 0.7441, 0.8056, 0.7441, 0.8083, 0.75, 0.805, 0.75, 0.8056, 0.7441, 0.8088, 0.7441, 0.8117, 0.75, 0.8083, 0.75, 0.8088, 0.7441, 0.8119, 0.7441, 0.815, 0.75, 0.8117, 0.75, 0.8119, 0.7441, 0.8151, 0.7441, 0.8183, 0.75, 0.815, 0.75, 0.8151, 0.7441, 0.8183, 0.7441, 0.8217, 0.75, 0.8183, 0.75, 0.8183, 0.7441, 0.8215, 0.7441, 0.825, 0.75, 0.8217, 0.75, 0.8215, 0.7441, 0.8246, 0.7441, 0.8283, 0.75, 0.825, 0.75, 0.8246, 0.7441, 0.8278, 0.7441, 0.8317, 0.75, 0.8283, 0.75, 0.8278, 0.7441, 0.831, 0.7441, 0.835, 0.75, 0.8317, 0.75, 0.831, 0.7441, 0.8342, 0.7441, 0.8383, 0.75, 0.835, 0.75, 0.8342, 0.7441, 0.8373, 0.7441, 0.8417, 0.75, 0.8383, 0.75, 0.8373, 0.7441, 0.8405, 0.7441, 0.845, 0.75, 0.8417, 0.75, 0.8405, 0.7441, 0.8437, 0.7441, 0.8483, 0.75, 0.845, 0.75, 0.8437, 0.7441, 0.8469, 0.7441, 0.8517, 0.75, 0.8483, 0.75, 0.8469, 0.7441, 0.85, 0.7441, 0.855, 0.75, 0.8517, 0.75, 0.85, 0.7441, 0.8532, 0.7441, 0.8583, 0.75, 0.855, 0.75, 0.8532, 0.7441, 0.8564, 0.7441, 0.8617, 0.75, 0.8583, 0.75, 0.8564, 0.7441, 0.8596, 0.7441, 0.865, 0.75, 0.8617, 0.75, 0.8596, 0.7441, 0.8627, 0.7441, 0.8683, 0.75, 0.865, 0.75, 0.8627, 0.7441, 0.8659, 0.7441, 0.8717, 0.75, 0.8683, 0.75, 0.375, 0.9167, 0.625, 0.9167, 0.625, 0.92, 0.375, 0.92, 0.375, 0.92, 0.625, 0.92, 0.625, 0.9233, 0.375, 0.9233, 0.375, 0.9233, 0.625, 0.9233, 0.625, 0.9267, 0.375, 0.9267, 0.375, 0.9267, 0.625, 0.9267, 0.625, 0.93, 0.375, 0.93, 0.375, 0.93, 0.625, 0.93, 0.625, 0.9333, 0.375, 0.9333, 0.375, 0.9333, 0.625, 0.9333, 0.625, 0.9367, 0.375, 0.9367, 0.375, 0.9367, 0.625, 0.9367, 0.625, 0.94, 0.375, 0.94, 0.375, 0.94, 0.625, 0.94, 0.625, 0.9433, 0.375, 0.9433, 0.375, 0.9433, 0.625, 0.9433, 0.625, 0.9467, 0.375, 0.9467, 0.375, 0.9467, 0.625, 0.9467, 0.625, 0.95, 0.375, 0.95, 0.375, 0.95, 0.625, 0.95, 0.625, 0.9533, 0.375, 0.9533, 0.375, 0.9533, 0.625, 0.9533, 0.625, 0.9567, 0.375, 0.9567, 0.375, 0.9567, 0.625, 0.9567, 0.625, 0.96, 0.375, 0.96, 0.375, 0.96, 0.625, 0.96, 0.625, 0.9633, 0.375, 0.9633, 0.375, 0.9633, 0.625, 0.9633, 0.625, 0.9667, 0.375, 0.9667, 0.375, 0.9667, 0.625, 0.9667, 0.625, 0.97, 0.375, 0.97, 0.375, 0.97, 0.625, 0.97, 0.625, 0.9733, 0.375, 0.9733, 0.375, 0.9733, 0.625, 0.9733, 0.625, 0.9767, 0.375, 0.9767, 0.375, 0.9767, 0.625, 0.9767, 0.625, 0.98, 0.375, 0.98, 0.375, 0.98, 0.625, 0.98, 0.625, 0.9833, 0.375, 0.9833, 0.375, 0.9833, 0.625, 0.9833, 0.625, 0.9867, 0.375, 0.9867, 0.375, 0.9867, 0.625, 0.9867, 0.625, 0.99, 0.375, 0.99, 0.375, 0.99, 0.625, 0.99, 0.625, 0.9933, 0.375, 0.9933, 0.375, 0.9933, 0.625, 0.9933, 0.625, 0.9967, 0.375, 0.9967, 0.8246, 0.6647, 0.8278, 0.6647, 0.8278, 0.7044, 0.8246, 0.7044, 0.8246, 0.625, 0.8278, 0.625, 0.8278, 0.6647, 0.8246, 0.6647, 0.8246, 0.5853, 0.8278, 0.5853, 0.8278, 0.625, 0.8246, 0.625, 0.8246, 0.5456, 0.8278, 0.5456, 0.8278, 0.5853, 0.8246, 0.5853, 0.8246, 0.5059, 0.8278, 0.5059, 0.8278, 0.5456, 0.8246, 0.5456, 0.8246, 0.7044, 0.8278, 0.7044, 0.8278, 0.7441, 0.8246, 0.7441, 0.8246, 0.5853, 0.8246, 0.5456, 0.8246, 0.5456, 0.8246, 0.5853, 0.8278, 0.5456, 0.8278, 0.5853, 0.8278, 0.5853, 0.8278, 0.5456, 0.8246, 0.7441, 0.8246, 0.7044, 0.8246, 0.7044, 0.8246, 0.7441, 0.8246, 0.5456, 0.8246, 0.5059, 0.8246, 0.5059, 0.8246, 0.5456, 0.8246, 0.7044, 0.8246, 0.6647, 0.8246, 0.6647, 0.8246, 0.7044, 0.8278, 0.7044, 0.8278, 0.7441, 0.8278, 0.7441, 0.8278, 0.7044, 0.8278, 0.5059, 0.8278, 0.5456, 0.8278, 0.5456, 0.8278, 0.5059, 0.8278, 0.6647, 0.8278, 0.7044, 0.8278, 0.7044, 0.8278, 0.6647, 0.7103, 0.625, 0.7103, 0.5853, 0.7103, 0.5853, 0.7103, 0.625, 0.7897, 0.625, 0.7103, 0.625, 0.7103, 0.625, 0.7897, 0.625, 0.7897, 0.5853, 0.7897, 0.625, 0.7897, 0.625, 0.7897, 0.5853, 0.7103, 0.5853, 0.7897, 0.5853, 0.7897, 0.5853, 0.7103, 0.5853])
me_cube_001.materials.append(mat_material_001)
me_cube_001.update()

# ---- objects
ob_light = bpy.data.objects.new('Light', light_light)
ob_camera = bpy.data.objects.new('Camera', cam_camera)
ob_cube = bpy.data.objects.new('Cube', me_cube_001)
ob_light_001 = bpy.data.objects.new('Light.001', light_light_001)

# ---- transforms, parenting, visibility, modifiers, constraints
ob_light.location = (4.076, 1.005, 5.904)
ob_light.rotation_euler = (0.6503, 0.05522, 1.866)
ob_light.lock_rotations_4d = False
ob_light.empty_display_type = 'ARROWS'
ob_light.color = (0.0, 0.0, 0.0, 0.0)
ob_light.hide_render = True
ob_light.lineart.crease_threshold = 0.0
ob_camera.location = (0.02485, -0.01259, 3.716)
ob_camera.lock_rotations_4d = False
ob_camera.empty_display_type = 'ARROWS'
ob_camera.color = (0.0, 0.0, 0.0, 0.0)
ob_camera.display_type = 'WIRE'
ob_camera.lineart.crease_threshold = 0.0
ob_cube.location = (0.0, 0.0, 0.0)
ob_cube.scale = (1.0, 0.5065, 0.05174)
ob_light_001.location = (4.076, 1.005, 5.904)
ob_light_001.rotation_euler = (0.6503, 0.05522, 1.866)
ob_light_001.lock_rotations_4d = False
ob_light_001.empty_display_type = 'ARROWS'
ob_light_001.color = (0.0, 0.0, 0.0, 0.0)
ob_light_001.lineart.crease_threshold = 0.0

# ---- collection membership
col_collection.objects.link(ob_light)
col_collection.objects.link(ob_camera)
col_collection.objects.link(ob_cube)
col_collection.objects.link(ob_light_001)

# ---- scene / render settings (as saved in the file)
scene.camera = ob_camera
scene.frame_start = 1; scene.frame_end = 250; scene.frame_set(1)
scene.render.engine = 'BLENDER_EEVEE_NEXT'
scene.cycles.sampling_pattern = 'TABULATED_SOBOL'
scene.view_settings.view_transform = 'Filmic'
bpy.context.view_layer.update()

